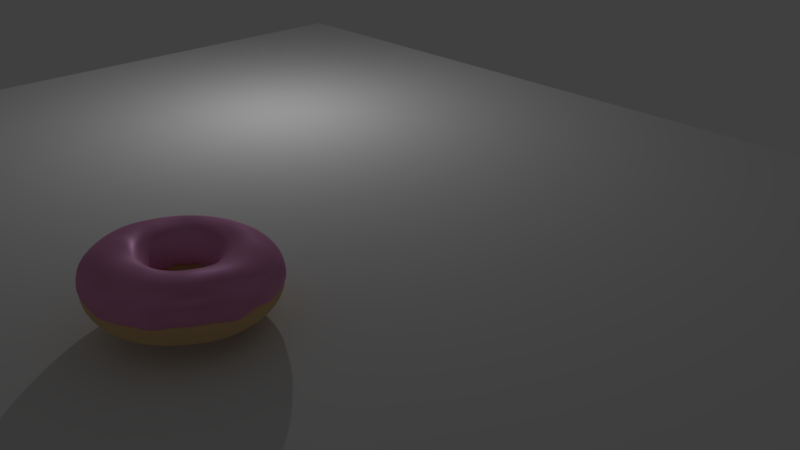 # Source: Tutorial_V2.4.blend  (saved by Blender 2.79.0; exported with 4.5.12 LTS)
import bpy
from mathutils import Matrix  # noqa: F401  (used for matrix-valued properties, if any)

bpy.ops.wm.read_factory_settings(use_empty=True)
scene = bpy.context.scene
scene.name = 'Scene'

# ---- collections
col_collection_1 = bpy.data.collections.new('Collection 1'); scene.collection.children.link(col_collection_1)
col_collection_2 = bpy.data.collections.new('Collection 2'); scene.collection.children.link(col_collection_2)
col_collection_2.hide_render = True
col_collection_2.hide_viewport = True
col_collection_3 = bpy.data.collections.new('Collection 3'); scene.collection.children.link(col_collection_3)
col_collection_3.hide_render = True
col_collection_3.hide_viewport = True

# ---- materials (node trees are filled in below, after node groups)
mat_material_002 = bpy.data.materials.new('Material.002')
mat_material_002.alpha_threshold = 0.0
mat_material_002.roughness = 0.5
mat_material_001 = bpy.data.materials.new('Material.001')
mat_material_001.alpha_threshold = 0.0
mat_material_001.roughness = 0.5
mat_material = bpy.data.materials.new('Material')
mat_material.alpha_threshold = 0.0
mat_material.roughness = 0.5
mat_material_003 = bpy.data.materials.new('Material.003')
mat_material_003.alpha_threshold = 0.0
mat_material_003.roughness = 0.5

# ---- material node trees
mat_material_002.use_nodes = True; mat_material_002.node_tree.nodes.clear()
_N = mat_material_002.node_tree.nodes; _L = mat_material_002.node_tree.links
n0 = _N.new('ShaderNodeOutputMaterial'); n0.name = 'Material Output'; n0.location = (451, 311)
n1 = _N.new('ShaderNodeBsdfDiffuse'); n1.name = 'Diffuse BSDF'; n1.location = (-23, 246)
n1.inputs[0].default_value = (0.7709, 0.2643, 0.4726, 1.0)
n1.inputs[1].default_value = 0.1583
n2 = _N.new('ShaderNodeBsdfAnisotropic'); n2.name = 'Glossy BSDF'; n2.location = (-24, 115)
n2.distribution = 'GGX'
n2.inputs[0].default_value = (0.9196, 0.5451, 0.9163, 1.0)
n3 = _N.new('ShaderNodeMixShader'); n3.name = 'Mix Shader'; n3.location = (225, 292)
n3.inputs[0].default_value = 0.2636
n4 = _N.new('ShaderNodeTexNoise'); n4.name = 'Noise Texture'; n4.location = (-272, 58)
n4.inputs[2].default_value = 1.1
n4.inputs[3].default_value = 0.0
n4.inputs[8].default_value = 3.25
n5 = _N.new('ShaderNodeMath'); n5.name = 'Math'; n5.location = (0, 0)
n5.operation = 'POWER'
_L.new(n1.outputs[0], n3.inputs[1])
_L.new(n2.outputs[0], n3.inputs[2])
_L.new(n3.outputs[0], n0.inputs[0])
_L.new(n4.outputs[0], n5.inputs[0])
_L.new(n5.outputs[0], n2.inputs[1])
n0.is_active_output = True
mat_material_001.use_nodes = True; mat_material_001.node_tree.nodes.clear()
_N = mat_material_001.node_tree.nodes; _L = mat_material_001.node_tree.links
n0 = _N.new('ShaderNodeMixShader'); n0.name = 'Mix Shader'; n0.location = (240, 282)
n0.inputs[0].default_value = 0.04136
n1 = _N.new('ShaderNodeBsdfDiffuse'); n1.name = 'Diffuse BSDF'; n1.location = (7, 233)
n1.inputs[0].default_value = (0.8, 0.5555, 0.2746, 1.0)
n1.inputs[1].default_value = 0.8083
n2 = _N.new('ShaderNodeOutputMaterial'); n2.name = 'Material Output'; n2.location = (460, 299)
n3 = _N.new('ShaderNodeBsdfAnisotropic'); n3.name = 'Glossy BSDF'; n3.location = (12, 102)
n3.distribution = 'GGX'
n3.inputs[0].default_value = (0.8, 0.6829, 0.562, 1.0)
n3.inputs[1].default_value = 0.4472
n4 = _N.new('ShaderNodeTexNoise'); n4.name = 'Noise Texture'; n4.location = (-229, 186)
_L.new(n1.outputs[0], n0.inputs[1])
_L.new(n3.outputs[0], n0.inputs[2])
_L.new(n0.outputs[0], n2.inputs[0])
n2.is_active_output = True
mat_material.use_nodes = True; mat_material.node_tree.nodes.clear()
_N = mat_material.node_tree.nodes; _L = mat_material.node_tree.links
n0 = _N.new('ShaderNodeOutputMaterial'); n0.name = 'Material Output'; n0.location = (361, 247)
n1 = _N.new('ShaderNodeMixShader'); n1.name = 'Mix Shader'; n1.location = (157, 257)
n1.inputs[0].default_value = 0.3909
n2 = _N.new('ShaderNodeBsdfDiffuse'); n2.name = 'Diffuse BSDF'; n2.location = (-68, 232)
n2.inputs[0].default_value = (0.6337, 0.009406, 0.009406, 1.0)
n3 = _N.new('ShaderNodeBsdfAnisotropic'); n3.name = 'Glossy BSDF'; n3.location = (-79, 85)
n3.distribution = 'GGX'
n3.inputs[1].default_value = 0.4472
_L.new(n2.outputs[0], n1.inputs[1])
_L.new(n3.outputs[0], n1.inputs[2])
_L.new(n1.outputs[0], n0.inputs[0])
n0.is_active_output = True
mat_material_003.use_nodes = True; mat_material_003.node_tree.nodes.clear()
_N = mat_material_003.node_tree.nodes; _L = mat_material_003.node_tree.links
n0 = _N.new('ShaderNodeOutputMaterial'); n0.name = 'Material Output.001'; n0.location = (361, 247)
n1 = _N.new('ShaderNodeBsdfDiffuse'); n1.name = 'Diffuse BSDF.001'; n1.location = (-68, 232)
n1.inputs[0].default_value = (0.6337, 0.009406, 0.009406, 1.0)
n1.inputs[1].default_value = 0.225
n2 = _N.new('ShaderNodeBsdfAnisotropic'); n2.name = 'Glossy BSDF.001'; n2.location = (-79, 85)
n2.distribution = 'GGX'
n2.inputs[1].default_value = 0.3291
n3 = _N.new('ShaderNodeMixShader'); n3.name = 'Mix Shader.001'; n3.location = (164, 241)
n3.inputs[0].default_value = 0.4636
_L.new(n1.outputs[0], n3.inputs[1])
_L.new(n2.outputs[0], n3.inputs[2])
_L.new(n3.outputs[0], n0.inputs[0])
n0.is_active_output = True

# ---- world
world_world = bpy.data.worlds.new('World'); scene.world = world_world
world_world.color = (0.05088, 0.05088, 0.05088)
world_world.use_sun_shadow = False
world_world.sun_shadow_jitter_overblur = 0.0
world_world.cycles.sampling_method = 'MANUAL'

# ---- cameras
cam_camera = bpy.data.cameras.new('Camera')
cam_camera.clip_end = 100.0
cam_camera.lens = 35.0
cam_camera.sensor_width = 32.0
cam_camera.sensor_height = 18.0
cam_camera.ortho_scale = 7.314
cam_camera.dof.focus_distance = 0.0

# ---- lights
light_lamp = bpy.data.lights.new('Lamp', 'POINT')
light_lamp.transmission_factor = 0.0
light_lamp.cutoff_distance = 30.0
light_lamp.energy = 269.3
light_lamp.shadow_buffer_clip_start = 1.001
light_lamp.shadow_soft_size = 0.069
light_lamp.shadow_maximum_resolution = 0.006
light_lamp.use_absolute_resolution = True

# ---- meshes
me_torus_001 = bpy.data.meshes.new('Torus.001')
me_torus_001.from_pydata([(1.477, 0.01237, -0.07202), (1.46, 0.01551, 0.234), (1.268, 0.01355, 0.4293), (1.005, 0.009705, 0.5088), (0.7434, 0.006995, 0.4461), (0.5509, 0.003935, 0.2635), (0.4798, 0.002054, -0.02398), (1.462, 0.2013, 0.01187), (1.445, 0.2018, 0.2418), (1.257, 0.1779, 0.4297), (0.9986, 0.1426, 0.5027), (0.7381, 0.1049, 0.4426), (0.5466, 0.07633, 0.2619), (0.4762, 0.06531, -0.02649), (1.424, 0.3882, 0.02761), (1.409, 0.3889, 0.239), (1.227, 0.3419, 0.4236), (0.9743, 0.2726, 0.4984), (0.7198, 0.2008, 0.4403), (0.5329, 0.1473, 0.2608), (0.4645, 0.1276, -0.008075), (1.362, 0.5707, -0.03629), (1.349, 0.5695, 0.2367), (1.175, 0.4989, 0.4212), (0.9327, 0.3971, 0.4968), (0.689, 0.2928, 0.4395), (0.5105, 0.2163, 0.2583), (0.4449, 0.1879, -0.0391), (1.277, 0.7423, -0.005755), (1.264, 0.7387, 0.239), (1.101, 0.6458, 0.4236), (0.8744, 0.5138, 0.4984), (0.6459, 0.3793, 0.4403), (0.4797, 0.2822, 0.2547), (0.4178, 0.2452, 0.0002915), (1.17, 0.901, -0.01), (1.157, 0.8941, 0.245), (1.008, 0.7804, 0.4297), (0.8005, 0.6209, 0.5027), (0.5917, 0.4591, 0.442), (0.4408, 0.3434, 0.2511), (0.3836, 0.2983, -0.02297), (1.046, 1.049, 0.005883), (1.032, 1.036, 0.2464), (0.8967, 0.9011, 0.4379), (0.7125, 0.7168, 0.5088), (0.5292, 0.5338, 0.4371), (0.3944, 0.3989, 0.2475), (0.3429, 0.3465, -0.0349), (0.9037, 1.179, -0.0482), (0.891, 1.164, 0.2393), (0.7728, 1.01, 0.4379), (0.6141, 0.8031, 0.5088), (0.4578, 0.5995, 0.4323), (0.3413, 0.4476, 0.244), (0.2963, 0.3887, -0.05424), (0.7449, 1.287, -0.0747), (0.734, 1.271, 0.2366), (0.638, 1.105, 0.4297), (0.5071, 0.8781, 0.5027), (0.3785, 0.6549, 0.428), (0.2824, 0.4888, 0.2411), (0.2446, 0.4244, -0.01407), (0.5717, 1.371, -0.03573), (0.5632, 1.353, 0.239), (0.492, 1.18, 0.4236), (0.391, 0.9377, 0.4984), (0.2927, 0.6991, 0.4244), (0.2186, 0.5215, 0.2387), (0.1887, 0.4527, -0.05965), (0.3876, 1.429, -0.04427), (0.3842, 1.415, 0.2367), (0.3366, 1.234, 0.4212), (0.2676, 0.9803, 0.4968), (0.2017, 0.7312, 0.422), (0.1509, 0.5452, 0.2372), (0.1296, 0.4733, -0.03086), (0.1971, 1.464, -0.0694), (0.1975, 1.451, 0.239), (0.1742, 1.265, 0.4236), (0.1393, 1.006, 0.4968), (0.1071, 0.7504, 0.4212), (0.08055, 0.5594, 0.2367), (0.06807, 0.4856, -0.03195), (0.00755, 1.479, -0.04206), (0.006464, 1.462, 0.245), (0.008042, 1.273, 0.4297), (0.008861, 1.015, 0.4965), (0.01022, 0.7564, 0.422), (0.008656, 0.5639, 0.2372), (0.005325, 0.4896, -0.01095), (-0.1818, 1.47, -0.05165), (-0.1812, 1.451, 0.2393), (-0.1561, 1.263, 0.4287), (-0.1205, 1.008, 0.4924), (-0.08705, 0.7491, 0.4244), (-0.06351, 0.5586, 0.2387), (-0.05759, 0.4852, -0.03144), (-0.3692, 1.434, -0.06431), (-0.3665, 1.415, 0.2366), (-0.3173, 1.231, 0.4271), (-0.2484, 0.9827, 0.4908), (-0.1828, 0.7292, 0.4271), (-0.1347, 0.5437, 0.2411), (-0.1196, 0.4723, -0.004056), (-0.5703, 1.432, -0.108), (-0.547, 1.353, 0.2393), (-0.4739, 1.178, 0.4287), (-0.3727, 0.94, 0.4924), (-0.2747, 0.6977, 0.4281), (-0.2036, 0.5194, 0.244), (-0.1796, 0.4514, -0.04066), (-0.7266, 1.283, -0.08161), (-0.7178, 1.268, 0.2418), (-0.6229, 1.103, 0.433), (-0.4911, 0.8805, 0.4965), (-0.3622, 0.6539, 0.4307), (-0.2691, 0.4863, 0.2475), (-0.2365, 0.4228, -0.02541), (-0.8854, 1.177, -0.06663), (-0.8733, 1.166, 0.234), (-0.7589, 1.013, 0.4293), (-0.6015, 0.8056, 0.5023), (-0.4438, 0.5985, 0.4347), (-0.3299, 0.4449, 0.2511), (-0.2894, 0.3869, 0.02389), (-1.029, 1.052, -0.08109), (-1.015, 1.042, 0.2308), (-0.8822, 0.9054, 0.427), (-0.7018, 0.7167, 0.509), (-0.518, 0.5328, 0.4395), (-0.385, 0.396, 0.2547), (-0.3373, 0.3446, -0.06773), (-1.156, 0.9062, -0.0146), (-1.141, 0.8984, 0.234), (-0.9915, 0.7806, 0.4293), (-0.7861, 0.621, 0.5023), (-0.5804, 0.4619, 0.4347), (-0.4319, 0.3426, 0.2531), (-0.3793, 0.2966, -0.05127), (-1.265, 0.7438, -0.02631), (-1.249, 0.7376, 0.2418), (-1.084, 0.6421, 0.433), (-0.8572, 0.5145, 0.4965), (-0.6331, 0.383, 0.4307), (-0.4712, 0.2837, 0.2509), (-0.4136, 0.2452, -0.01457), (-1.352, 0.5682, -0.03354), (-1.335, 0.5642, 0.2503), (-1.156, 0.496, 0.4287), (-0.9139, 0.3988, 0.4924), (-0.6752, 0.2972, 0.4281), (-0.5026, 0.2198, 0.2495), (-0.4407, 0.1898, -0.03756), (-1.415, 0.3845, -0.03041), (-1.396, 0.385, 0.249), (-1.208, 0.3405, 0.4271), (-0.9555, 0.2756, 0.4908), (-0.706, 0.2059, 0.4271), (-0.5252, 0.1525, 0.2475), (-0.4602, 0.1313, -0.01262), (-1.451, 0.1988, -0.01904), (-1.433, 0.1984, 0.2503), (-1.241, 0.1782, 0.4287), (-0.9814, 0.1467, 0.4924), (-0.7252, 0.1106, 0.4281), (-0.5382, 0.08332, 0.244), (-0.4718, 0.07058, -0.04071), (-1.461, 0.01111, -0.06096), (-1.444, 0.01065, 0.2464), (-1.253, 0.0121, 0.433), (-0.9911, 0.01452, 0.4965), (-0.7315, 0.01408, 0.428), (-0.5421, 0.01274, 0.2411), (-0.4754, 0.008684, -0.07529), (-1.446, -0.1774, -0.08191), (-1.43, -0.1759, 0.2393), (-1.244, -0.1548, 0.4391), (-0.9837, -0.1175, 0.5004), (-0.7241, -0.08112, 0.4244), (-0.5367, -0.0581, 0.2387), (-0.4708, -0.05339, -0.05463), (-1.407, -0.3644, -0.06106), (-1.392, -0.3609, 0.2366), (-1.212, -0.3164, 0.439), (-0.9574, -0.2448, 0.4977), (-0.7046, -0.1751, 0.422), (-0.5223, -0.128, 0.2372), (-0.4583, -0.1146, -0.01105), (-1.347, -0.5476, -0.06421), (-1.332, -0.5416, 0.2393), (-1.158, -0.471, 0.4353), (-0.9151, -0.3683, 0.4968), (-0.6732, -0.2664, 0.4212), (-0.499, -0.1959, 0.2367), (-0.438, -0.1739, -0.04961), (-1.263, -0.7218, -0.04413), (-1.246, -0.7097, 0.234), (-1.083, -0.6164, 0.4293), (-0.8575, -0.486, 0.4977), (-0.6306, -0.3536, 0.422), (-0.4674, -0.2606, 0.2372), (-0.4104, -0.2304, -0.02841), (-1.156, -0.8804, -0.0359), (-1.14, -0.8662, 0.2308), (-0.9908, -0.7526, 0.427), (-0.7856, -0.5958, 0.5004), (-0.5775, -0.435, 0.4244), (-0.4278, -0.321, 0.2387), (-0.3758, -0.2829, -0.09568), (-1.03, -1.026, -0.07201), (-1.016, -1.01, 0.234), (-0.8828, -0.8774, 0.4293), (-0.7005, -0.6957, 0.5043), (-0.5147, -0.5092, 0.428), (-0.3811, -0.3759, 0.2411), (-0.3348, -0.3307, -0.05302), (-0.8873, -1.155, -0.03173), (-0.8755, -1.138, 0.2418), (-0.7606, -0.9884, 0.4353), (-0.6035, -0.7838, 0.5091), (-0.4432, -0.5747, 0.4323), (-0.3279, -0.4245, 0.244), (-0.2881, -0.3729, -0.004473), (-0.7295, -1.264, -0.03802), (-0.7206, -1.247, 0.2516), (-0.6243, -1.081, 0.4379), (-0.4946, -0.8563, 0.5088), (-0.364, -0.6304, 0.4371), (-0.2691, -0.4658, 0.2475), (-0.2365, -0.4086, -0.07547), (-0.5543, -1.345, -0.07983), (-0.5486, -1.329, 0.245), (-0.4741, -1.151, 0.4297), (-0.3756, -0.9118, 0.5027), (-0.2786, -0.6751, 0.442), (-0.2056, -0.499, 0.2511), (-0.1809, -0.4373, -0.01821), (-0.3702, -1.404, -0.01934), (-0.3672, -1.387, 0.239), (-0.3163, -1.201, 0.4236), (-0.2505, -0.9521, 0.4984), (-0.1865, -0.7055, 0.4403), (-0.1386, -0.5236, 0.2547), (-0.1221, -0.4585, -0.0444), (-0.1809, -1.44, -0.03671), (-0.1805, -1.423, 0.2366), (-0.154, -1.232, 0.4212), (-0.1218, -0.977, 0.4968), (-0.0913, -0.7241, 0.4395), (-0.06904, -0.539, 0.2583), (-0.06123, -0.4717, -0.02572), (0.009842, -1.454, -0.0321), (0.008161, -1.437, 0.239), (0.009781, -1.244, 0.4236), (0.008329, -0.9862, 0.4984), (0.005054, -0.7307, 0.4403), (0.001986, -0.5447, 0.2608), (0.0008127, -0.4766, 0.0001582), (0.1992, -1.445, -0.1009), (0.1958, -1.427, 0.245), (0.1725, -1.236, 0.4297), (0.1376, -0.9793, 0.5027), (0.101, -0.7253, 0.4426), (0.07342, -0.5404, 0.2619), (0.06293, -0.4732, -0.05547), (0.3876, -1.407, -0.07004), (0.3814, -1.39, 0.2464), (0.3318, -1.207, 0.4379), (0.2642, -0.9562, 0.5088), (0.1949, -0.7078, 0.4461), (0.1435, -0.527, 0.2635), (0.1241, -0.4616, 0.02453), (0.5717, -1.342, -0.06962), (0.5631, -1.327, 0.2393), (0.4902, -1.151, 0.4297), (0.3898, -0.9118, 0.5027), (0.2876, -0.6753, 0.4426), (0.212, -0.5032, 0.2619), (0.1837, -0.4412, -0.0004467), (0.7449, -1.256, -0.04931), (0.734, -1.242, 0.2366), (0.6398, -1.075, 0.4236), (0.5083, -0.8522, 0.4984), (0.3751, -0.6316, 0.4403), (0.2768, -0.471, 0.2608), (0.2402, -0.4132, 0.01942), (0.9037, -1.151, -0.05991), (0.8917, -1.136, 0.2367), (0.7775, -0.9829, 0.4212), (0.6175, -0.779, 0.4968), (0.4558, -0.5775, 0.4395), (0.3367, -0.4309, 0.2604), (0.2924, -0.3783, -0.06623), (1.046, -1.027, -0.08009), (1.034, -1.012, 0.239), (0.9007, -0.8752, 0.4236), (0.7154, -0.6933, 0.4984), (0.5283, -0.514, 0.4403), (0.3907, -0.3837, 0.2608), (0.3396, -0.3369, -0.03608), (1.17, -0.8867, 0.001519), (1.157, -0.8717, 0.245), (1.008, -0.7537, 0.4297), (0.8005, -0.5967, 0.5027), (0.5915, -0.4421, 0.4426), (0.4378, -0.33, 0.2619), (0.3808, -0.2899, -0.02876), (1.276, -0.7279, -0.01865), (1.261, -0.7166, 0.2516), (1.097, -0.6198, 0.4379), (0.8714, -0.4903, 0.5088), (0.6443, -0.363, 0.4461), (0.4772, -0.2709, 0.2635), (0.4155, -0.238, -0.024), (1.363, -0.5522, -0.003071), (1.347, -0.5426, 0.2418), (1.171, -0.471, 0.4353), (0.9279, -0.3749, 0.5138), (0.6859, -0.2778, 0.4501), (0.5085, -0.2072, 0.2655), (0.443, -0.1821, 0.003325), (1.427, -0.3677, 0.003921), (1.41, -0.3599, 0.234), (1.225, -0.3126, 0.4293), (0.9709, -0.2497, 0.5103), (0.7167, -0.1866, 0.4513), (0.531, -0.1399, 0.2675), (0.463, -0.1228, -0.00695), (1.465, -0.1783, -0.04755), (1.448, -0.1726, 0.2308), (1.258, -0.15, 0.427), (0.9968, -0.1209, 0.509), (0.7359, -0.09118, 0.4501), (0.5456, -0.06858, 0.2655), (0.4754, -0.06102, -0.07485)], [], [(0, 7, 8, 1), (1, 8, 9, 2), (2, 9, 10, 3), (3, 10, 11, 4), (4, 11, 12, 5), (5, 12, 13, 6), (7, 14, 15, 8), (8, 15, 16, 9), (9, 16, 17, 10), (10, 17, 18, 11), (11, 18, 19, 12), (12, 19, 20, 13), (14, 21, 22, 15), (15, 22, 23, 16), (16, 23, 24, 17), (17, 24, 25, 18), (18, 25, 26, 19), (19, 26, 27, 20), (21, 28, 29, 22), (22, 29, 30, 23), (23, 30, 31, 24), (24, 31, 32, 25), (25, 32, 33, 26), (26, 33, 34, 27), (28, 35, 36, 29), (29, 36, 37, 30), (30, 37, 38, 31), (31, 38, 39, 32), (32, 39, 40, 33), (33, 40, 41, 34), (35, 42, 43, 36), (36, 43, 44, 37), (37, 44, 45, 38), (38, 45, 46, 39), (39, 46, 47, 40), (40, 47, 48, 41), (42, 49, 50, 43), (43, 50, 51, 44), (44, 51, 52, 45), (45, 52, 53, 46), (46, 53, 54, 47), (47, 54, 55, 48), (49, 56, 57, 50), (50, 57, 58, 51), (51, 58, 59, 52), (52, 59, 60, 53), (53, 60, 61, 54), (54, 61, 62, 55), (56, 63, 64, 57), (57, 64, 65, 58), (58, 65, 66, 59), (59, 66, 67, 60), (60, 67, 68, 61), (61, 68, 69, 62), (63, 70, 71, 64), (64, 71, 72, 65), (65, 72, 73, 66), (66, 73, 74, 67), (67, 74, 75, 68), (68, 75, 76, 69), (70, 77, 78, 71), (71, 78, 79, 72), (72, 79, 80, 73), (73, 80, 81, 74), (74, 81, 82, 75), (75, 82, 83, 76), (77, 84, 85, 78), (78, 85, 86, 79), (79, 86, 87, 80), (80, 87, 88, 81), (81, 88, 89, 82), (82, 89, 90, 83), (84, 91, 92, 85), (85, 92, 93, 86), (86, 93, 94, 87), (87, 94, 95, 88), (88, 95, 96, 89), (89, 96, 97, 90), (91, 98, 99, 92), (92, 99, 100, 93), (93, 100, 101, 94), (94, 101, 102, 95), (95, 102, 103, 96), (96, 103, 104, 97), (98, 105, 106, 99), (99, 106, 107, 100), (100, 107, 108, 101), (101, 108, 109, 102), (102, 109, 110, 103), (103, 110, 111, 104), (105, 112, 113, 106), (106, 113, 114, 107), (107, 114, 115, 108), (108, 115, 116, 109), (109, 116, 117, 110), (110, 117, 118, 111), (112, 119, 120, 113), (113, 120, 121, 114), (114, 121, 122, 115), (115, 122, 123, 116), (116, 123, 124, 117), (117, 124, 125, 118), (119, 126, 127, 120), (120, 127, 128, 121), (121, 128, 129, 122), (122, 129, 130, 123), (123, 130, 131, 124), (124, 131, 132, 125), (126, 133, 134, 127), (127, 134, 135, 128), (128, 135, 136, 129), (129, 136, 137, 130), (130, 137, 138, 131), (131, 138, 139, 132), (133, 140, 141, 134), (134, 141, 142, 135), (135, 142, 143, 136), (136, 143, 144, 137), (137, 144, 145, 138), (138, 145, 146, 139), (140, 147, 148, 141), (141, 148, 149, 142), (142, 149, 150, 143), (143, 150, 151, 144), (144, 151, 152, 145), (145, 152, 153, 146), (147, 154, 155, 148), (148, 155, 156, 149), (149, 156, 157, 150), (150, 157, 158, 151), (151, 158, 159, 152), (152, 159, 160, 153), (154, 161, 162, 155), (155, 162, 163, 156), (156, 163, 164, 157), (157, 164, 165, 158), (158, 165, 166, 159), (159, 166, 167, 160), (161, 168, 169, 162), (162, 169, 170, 163), (163, 170, 171, 164), (164, 171, 172, 165), (165, 172, 173, 166), (166, 173, 174, 167), (168, 175, 176, 169), (169, 176, 177, 170), (170, 177, 178, 171), (171, 178, 179, 172), (172, 179, 180, 173), (173, 180, 181, 174), (175, 182, 183, 176), (176, 183, 184, 177), (177, 184, 185, 178), (178, 185, 186, 179), (179, 186, 187, 180), (180, 187, 188, 181), (182, 189, 190, 183), (183, 190, 191, 184), (184, 191, 192, 185), (185, 192, 193, 186), (186, 193, 194, 187), (187, 194, 195, 188), (189, 196, 197, 190), (190, 197, 198, 191), (191, 198, 199, 192), (192, 199, 200, 193), (193, 200, 201, 194), (194, 201, 202, 195), (196, 203, 204, 197), (197, 204, 205, 198), (198, 205, 206, 199), (199, 206, 207, 200), (200, 207, 208, 201), (201, 208, 209, 202), (203, 210, 211, 204), (204, 211, 212, 205), (205, 212, 213, 206), (206, 213, 214, 207), (207, 214, 215, 208), (208, 215, 216, 209), (210, 217, 218, 211), (211, 218, 219, 212), (212, 219, 220, 213), (213, 220, 221, 214), (214, 221, 222, 215), (215, 222, 223, 216), (217, 224, 225, 218), (218, 225, 226, 219), (219, 226, 227, 220), (220, 227, 228, 221), (221, 228, 229, 222), (222, 229, 230, 223), (224, 231, 232, 225), (225, 232, 233, 226), (226, 233, 234, 227), (227, 234, 235, 228), (228, 235, 236, 229), (229, 236, 237, 230), (231, 238, 239, 232), (232, 239, 240, 233), (233, 240, 241, 234), (234, 241, 242, 235), (235, 242, 243, 236), (236, 243, 244, 237), (238, 245, 246, 239), (239, 246, 247, 240), (240, 247, 248, 241), (241, 248, 249, 242), (242, 249, 250, 243), (243, 250, 251, 244), (245, 252, 253, 246), (246, 253, 254, 247), (247, 254, 255, 248), (248, 255, 256, 249), (249, 256, 257, 250), (250, 257, 258, 251), (252, 259, 260, 253), (253, 260, 261, 254), (254, 261, 262, 255), (255, 262, 263, 256), (256, 263, 264, 257), (257, 264, 265, 258), (259, 266, 267, 260), (260, 267, 268, 261), (261, 268, 269, 262), (262, 269, 270, 263), (263, 270, 271, 264), (264, 271, 272, 265), (266, 273, 274, 267), (267, 274, 275, 268), (268, 275, 276, 269), (269, 276, 277, 270), (270, 277, 278, 271), (271, 278, 279, 272), (273, 280, 281, 274), (274, 281, 282, 275), (275, 282, 283, 276), (276, 283, 284, 277), (277, 284, 285, 278), (278, 285, 286, 279), (280, 287, 288, 281), (281, 288, 289, 282), (282, 289, 290, 283), (283, 290, 291, 284), (284, 291, 292, 285), (285, 292, 293, 286), (287, 294, 295, 288), (288, 295, 296, 289), (289, 296, 297, 290), (290, 297, 298, 291), (291, 298, 299, 292), (292, 299, 300, 293), (294, 301, 302, 295), (295, 302, 303, 296), (296, 303, 304, 297), (297, 304, 305, 298), (298, 305, 306, 299), (299, 306, 307, 300), (301, 308, 309, 302), (302, 309, 310, 303), (303, 310, 311, 304), (304, 311, 312, 305), (305, 312, 313, 306), (306, 313, 314, 307), (308, 315, 316, 309), (309, 316, 317, 310), (310, 317, 318, 311), (311, 318, 319, 312), (312, 319, 320, 313), (313, 320, 321, 314), (315, 322, 323, 316), (316, 323, 324, 317), (317, 324, 325, 318), (318, 325, 326, 319), (319, 326, 327, 320), (320, 327, 328, 321), (322, 329, 330, 323), (323, 330, 331, 324), (324, 331, 332, 325), (325, 332, 333, 326), (326, 333, 334, 327), (327, 334, 335, 328), (329, 0, 1, 330), (330, 1, 2, 331), (331, 2, 3, 332), (332, 3, 4, 333), (333, 4, 5, 334), (334, 5, 6, 335)])
me_torus_001.polygons.foreach_set('use_smooth', [True] * 288)
me_torus_001.materials.append(mat_material_002)
me_torus_001.use_remesh_preserve_volume = False
me_torus_001.use_remesh_preserve_attributes = False
me_torus_001.use_mirror_vertex_groups = False
me_torus_001.update()
me_torus = bpy.data.meshes.new('Torus')
me_torus.from_pydata([(1.529, 0.01228, -0.03135), (1.461, 0.01437, 0.2233), (1.269, 0.01242, 0.4186), (1.006, 0.00857, 0.4981), (0.7442, 0.00586, 0.4354), (0.5517, 0.0028, 0.2529), (0.4807, 0.0009183, -0.002345), (0.5498, 0.00013, -0.2603), (0.7402, 0.0003431, -0.4512), (1.001, 0.001361, -0.5235), (1.263, 0.003884, -0.4603), (1.456, 0.007952, -0.2803), (1.514, 0.2079, -0.0243), (1.446, 0.2006, 0.2311), (1.258, 0.1767, 0.4191), (0.9994, 0.1415, 0.492), (0.7389, 0.1038, 0.4319), (0.5475, 0.07519, 0.2512), (0.477, 0.06417, -0.003875), (0.5451, 0.072, -0.2606), (0.7338, 0.09677, -0.4508), (0.9921, 0.1314, -0.5223), (1.251, 0.1673, -0.4575), (1.442, 0.1953, -0.2754), (1.474, 0.4014, -0.02032), (1.41, 0.3878, 0.2283), (1.228, 0.3408, 0.4129), (0.9751, 0.2715, 0.4877), (0.7207, 0.1996, 0.4296), (0.5337, 0.1461, 0.2501), (0.4653, 0.1265, -0.005751), (0.5312, 0.1426, -0.2609), (0.7149, 0.1917, -0.4508), (0.9662, 0.2592, -0.521), (1.218, 0.3276, -0.454), (1.404, 0.3793, -0.2699), (1.411, 0.5903, -0.022), (1.35, 0.5683, 0.226), (1.175, 0.4978, 0.4105), (0.9335, 0.3959, 0.4861), (0.6898, 0.2916, 0.4288), (0.5113, 0.2152, 0.2476), (0.4457, 0.1868, -0.007911), (0.5083, 0.211, -0.2617), (0.6838, 0.2834, -0.4509), (0.9242, 0.3832, -0.5212), (1.165, 0.4838, -0.4544), (1.343, 0.5593, -0.271), (1.322, 0.768, -0.02032), (1.265, 0.7376, 0.2283), (1.102, 0.6447, 0.4129), (0.8752, 0.5126, 0.4877), (0.6467, 0.3781, 0.4296), (0.4805, 0.2811, 0.2441), (0.4186, 0.244, -0.01027), (0.4769, 0.276, -0.263), (0.641, 0.3702, -0.4508), (0.8665, 0.5006, -0.5216), (1.092, 0.6316, -0.4545), (1.259, 0.7291, -0.2699), (1.211, 0.9322, -0.01758), (1.158, 0.893, 0.2343), (1.008, 0.7793, 0.4191), (0.8013, 0.6197, 0.492), (0.5925, 0.4579, 0.4313), (0.4416, 0.3423, 0.2404), (0.3844, 0.2972, -0.01271), (0.4374, 0.3364, -0.2645), (0.5874, 0.4509, -0.4515), (0.7946, 0.6105, -0.5244), (1.002, 0.7709, -0.4602), (1.155, 0.8889, -0.2753), (1.083, 1.086, -0.02803), (1.032, 1.035, 0.2357), (0.8975, 0.9, 0.4273), (0.7133, 0.7157, 0.4981), (0.53, 0.5326, 0.4264), (0.3953, 0.3978, 0.2368), (0.3437, 0.3453, -0.01512), (0.3904, 0.391, -0.2661), (0.5239, 0.5242, -0.4527), (0.7092, 0.71, -0.5275), (0.8954, 0.8971, -0.4661), (1.032, 1.035, -0.2843), (0.9356, 1.22, -0.0364), (0.8918, 1.163, 0.2287), (0.7736, 1.009, 0.4273), (0.615, 0.8019, 0.4981), (0.4586, 0.5983, 0.4216), (0.3422, 0.4465, 0.2334), (0.2971, 0.3876, -0.01735), (0.3368, 0.4391, -0.2676), (0.4514, 0.5884, -0.4536), (0.6115, 0.7972, -0.5298), (0.7728, 1.008, -0.4707), (0.8918, 1.163, -0.2913), (0.7713, 1.332, -0.03984), (0.7348, 1.269, 0.2259), (0.6389, 1.103, 0.4191), (0.5079, 0.877, 0.492), (0.3794, 0.6538, 0.4173), (0.2832, 0.4876, 0.2304), (0.2455, 0.4232, -0.01927), (0.2774, 0.4795, -0.269), (0.371, 0.6423, -0.4539), (0.503, 0.8702, -0.5306), (0.6362, 1.1, -0.4723), (0.7348, 1.269, -0.2941), (0.592, 1.419, -0.0364), (0.564, 1.352, 0.2283), (0.4928, 1.179, 0.4129), (0.3918, 0.9365, 0.4877), (0.2935, 0.698, 0.4137), (0.2194, 0.5203, 0.228), (0.1896, 0.4516, -0.02075), (0.2132, 0.5118, -0.27), (0.2842, 0.685, -0.4537), (0.3854, 0.9277, -0.5298), (0.4879, 1.172, -0.4707), (0.5639, 1.352, -0.2913), (0.4013, 1.479, -0.02803), (0.385, 1.414, 0.226), (0.3374, 1.233, 0.4105), (0.2684, 0.9792, 0.4861), (0.2026, 0.73, 0.4114), (0.1517, 0.544, 0.2266), (0.1304, 0.4721, -0.02168), (0.1453, 0.5351, -0.2707), (0.1926, 0.7163, -0.4543), (0.2609, 0.9689, -0.5275), (0.3306, 1.223, -0.4661), (0.3823, 1.41, -0.2843), (0.2042, 1.515, -0.02032), (0.1983, 1.45, 0.2283), (0.1751, 1.264, 0.4129), (0.1401, 1.005, 0.4861), (0.1079, 0.7493, 0.4105), (0.08136, 0.5583, 0.226), (0.06888, 0.4845, -0.022), (0.07485, 0.5493, -0.271), (0.09775, 0.7353, -0.4544), (0.1318, 0.9932, -0.5244), (0.1672, 1.253, -0.4602), (0.1936, 1.444, -0.2753), (0.007936, 1.531, -0.02803), (0.007279, 1.46, 0.2343), (0.008858, 1.272, 0.4191), (0.009676, 1.013, 0.4858), (0.01103, 0.7553, 0.4114), (0.009471, 0.5628, 0.2266), (0.00614, 0.4885, -0.02168), (0.003035, 0.5539, -0.2707), (0.001111, 0.7415, -0.4543), (0.002115, 1.003, -0.5275), (0.004475, 1.266, -0.4661), (0.00688, 1.46, -0.2843), (-0.1881, 1.521, -0.0364), (-0.1804, 1.45, 0.2287), (-0.1553, 1.262, 0.418), (-0.1197, 1.006, 0.4817), (-0.08623, 0.748, 0.4137), (-0.0627, 0.5575, 0.228), (-0.05678, 0.484, -0.02075), (-0.06891, 0.5489, -0.27), (-0.09563, 0.735, -0.4537), (-0.1278, 0.9953, -0.5298), (-0.1587, 1.257, -0.4707), (-0.1804, 1.45, -0.2913), (-0.3821, 1.484, -0.03984), (-0.3657, 1.414, 0.2259), (-0.3165, 1.23, 0.4165), (-0.2475, 0.9815, 0.4802), (-0.1819, 0.728, 0.4165), (-0.1339, 0.5425, 0.2304), (-0.1188, 0.4712, -0.01927), (-0.1397, 0.5344, -0.269), (-0.1905, 0.7162, -0.4539), (-0.2558, 0.9701, -0.5306), (-0.3199, 1.226, -0.4723), (-0.3657, 1.414, -0.2941), (-0.5714, 1.419, -0.0364), (-0.5461, 1.352, 0.2287), (-0.473, 1.177, 0.418), (-0.3718, 0.9389, 0.4817), (-0.2739, 0.6966, 0.4174), (-0.2028, 0.5183, 0.2334), (-0.1788, 0.4503, -0.01735), (-0.2082, 0.5108, -0.2676), (-0.2823, 0.6849, -0.4536), (-0.3799, 0.9277, -0.5298), (-0.4764, 1.172, -0.4707), (-0.5461, 1.352, -0.2913), (-0.7521, 1.327, -0.02803), (-0.717, 1.267, 0.2311), (-0.6221, 1.102, 0.4223), (-0.4903, 0.8794, 0.4858), (-0.3614, 0.6527, 0.42), (-0.2683, 0.4851, 0.2368), (-0.2357, 0.4216, -0.01512), (-0.2731, 0.4784, -0.2661), (-0.3693, 0.6418, -0.4527), (-0.4979, 0.869, -0.5275), (-0.6255, 1.097, -0.4661), (-0.7183, 1.266, -0.2843), (-0.9164, 1.218, -0.03135), (-0.8725, 1.165, 0.2233), (-0.7581, 1.012, 0.4186), (-0.6007, 0.8045, 0.4916), (-0.443, 0.5974, 0.424), (-0.3291, 0.4438, 0.2404), (-0.2886, 0.3858, -0.01271), (-0.3333, 0.4378, -0.2645), (-0.4501, 0.5875, -0.4515), (-0.6075, 0.7951, -0.5244), (-0.7642, 1.004, -0.4603), (-0.8772, 1.159, -0.2803), (-1.065, 1.088, -0.03407), (-1.014, 1.041, 0.2202), (-0.8813, 0.9043, 0.4164), (-0.701, 0.7156, 0.4983), (-0.5172, 0.5317, 0.4288), (-0.3842, 0.3949, 0.2441), (-0.3365, 0.3434, -0.01027), (-0.3878, 0.3898, -0.263), (-0.523, 0.5237, -0.4514), (-0.706, 0.7086, -0.5239), (-0.8879, 0.8952, -0.4613), (-1.019, 1.034, -0.2822), (-1.197, 0.9376, -0.03135), (-1.14, 0.8973, 0.2233), (-0.9906, 0.7795, 0.4186), (-0.7853, 0.6199, 0.4916), (-0.5796, 0.4608, 0.424), (-0.4311, 0.3415, 0.2424), (-0.3785, 0.2955, -0.00833), (-0.4354, 0.3356, -0.2625), (-0.5868, 0.4508, -0.4512), (-0.7924, 0.6101, -0.5235), (-0.9968, 0.7709, -0.4603), (-1.145, 0.8909, -0.2803), (-1.309, 0.7695, -0.0243), (-1.248, 0.7365, 0.2311), (-1.083, 0.641, 0.4223), (-0.8563, 0.5134, 0.4858), (-0.6323, 0.3819, 0.42), (-0.4704, 0.2826, 0.2402), (-0.4128, 0.244, -0.01027), (-0.4751, 0.2761, -0.2633), (-0.6406, 0.3703, -0.4511), (-0.8654, 0.5009, -0.5223), (-1.089, 0.6328, -0.4575), (-1.252, 0.7312, -0.2754), (-1.4, 0.5877, -0.01526), (-1.334, 0.563, 0.2396), (-1.155, 0.4948, 0.418), (-0.913, 0.3977, 0.4817), (-0.6743, 0.2961, 0.4174), (-0.5018, 0.2187, 0.2388), (-0.4399, 0.1887, -0.01271), (-0.5066, 0.2121, -0.2645), (-0.6834, 0.2836, -0.4514), (-0.9236, 0.383, -0.5209), (-1.163, 0.4836, -0.454), (-1.337, 0.5586, -0.269), (-1.465, 0.3976, -0.01061), (-1.395, 0.3839, 0.2383), (-1.207, 0.3394, 0.4165), (-0.9546, 0.2744, 0.4802), (-0.7052, 0.2048, 0.4165), (-0.5244, 0.1514, 0.2368), (-0.4594, 0.1302, -0.01512), (-0.5292, 0.1446, -0.2661), (-0.7144, 0.192, -0.4516), (-0.9655, 0.2594, -0.5216), (-1.216, 0.3277, -0.4545), (-1.399, 0.378, -0.2667), (-1.502, 0.2053, -0.01758), (-1.432, 0.1973, 0.2396), (-1.24, 0.1771, 0.418), (-0.9806, 0.1455, 0.4817), (-0.7243, 0.1095, 0.4174), (-0.5374, 0.08218, 0.2334), (-0.471, 0.06945, -0.01735), (-0.5428, 0.07472, -0.2676), (-0.7332, 0.09728, -0.4521), (-0.9902, 0.1323, -0.5244), (-1.246, 0.1683, -0.4602), (-1.434, 0.1953, -0.2753), (-1.512, 0.01098, -0.02803), (-1.443, 0.009517, 0.2357), (-1.252, 0.01096, 0.4223), (-0.9903, 0.01338, 0.4858), (-0.7306, 0.01294, 0.4173), (-0.5413, 0.0116, 0.2304), (-0.4745, 0.007548, -0.01927), (-0.5471, 0.003509, -0.269), (-0.7393, 0.001034, -0.453), (-0.9979, 0.002926, -0.5275), (-1.256, 0.00619, -0.4661), (-1.443, 0.009517, -0.2843), (-1.497, -0.1841, -0.0364), (-1.429, -0.177, 0.2287), (-1.243, -0.1559, 0.4285), (-0.9829, -0.1187, 0.4897), (-0.7233, -0.08226, 0.4137), (-0.5359, -0.05923, 0.228), (-0.47, -0.05453, -0.02075), (-0.5421, -0.06782, -0.27), (-0.7327, -0.09526, -0.4537), (-0.9887, -0.1267, -0.5298), (-1.243, -0.1565, -0.4707), (-1.429, -0.177, -0.2913), (-1.457, -0.3778, -0.03984), (-1.391, -0.362, 0.2259), (-1.211, -0.3175, 0.4283), (-0.9566, -0.2459, 0.4871), (-0.7038, -0.1763, 0.4114), (-0.5215, -0.1292, 0.2266), (-0.4575, -0.1157, -0.02168), (-0.5279, -0.1381, -0.2707), (-0.7137, -0.19, -0.4543), (-0.9629, -0.2547, -0.5306), (-1.211, -0.3175, -0.4723), (-1.391, -0.362, -0.2941), (-1.394, -0.5674, -0.0364), (-1.331, -0.5427, 0.2287), (-1.157, -0.4721, 0.4246), (-0.9143, -0.3694, 0.4861), (-0.6724, -0.2676, 0.4105), (-0.4982, -0.197, 0.226), (-0.4372, -0.1751, -0.022), (-0.5047, -0.2061, -0.271), (-0.6825, -0.2816, -0.4544), (-0.9211, -0.3789, -0.5298), (-1.158, -0.4742, -0.4707), (-1.331, -0.5427, -0.2913), (-1.307, -0.7477, -0.03135), (-1.246, -0.7108, 0.2233), (-1.082, -0.6176, 0.4186), (-0.8567, -0.4871, 0.4871), (-0.6298, -0.3547, 0.4114), (-0.4666, -0.2617, 0.2266), (-0.4096, -0.2315, -0.02168), (-0.473, -0.2706, -0.2707), (-0.6397, -0.3685, -0.4543), (-0.8639, -0.4971, -0.5275), (-1.087, -0.6238, -0.4661), (-1.249, -0.7156, -0.2843), (-1.196, -0.912, -0.03407), (-1.139, -0.8673, 0.2202), (-0.99, -0.7537, 0.4164), (-0.7848, -0.5969, 0.4897), (-0.5767, -0.4362, 0.4137), (-0.427, -0.3221, 0.228), (-0.3749, -0.2841, -0.02075), (-0.4332, -0.3307, -0.27), (-0.5861, -0.4491, -0.4537), (-0.7921, -0.607, -0.5244), (-0.9965, -0.7627, -0.4613), (-1.144, -0.8742, -0.2822), (-1.066, -1.063, -0.03135), (-1.015, -1.011, 0.2233), (-0.882, -0.8785, 0.4186), (-0.6996, -0.6968, 0.4937), (-0.5139, -0.5103, 0.4173), (-0.3803, -0.3771, 0.2304), (-0.334, -0.3319, -0.01927), (-0.3861, -0.3852, -0.269), (-0.5225, -0.5222, -0.453), (-0.7061, -0.7057, -0.5235), (-0.8881, -0.8871, -0.4603), (-1.02, -1.018, -0.2803), (-0.9184, -1.196, -0.0243), (-0.8747, -1.139, 0.2311), (-0.7598, -0.9896, 0.4246), (-0.6027, -0.7849, 0.4985), (-0.4424, -0.5758, 0.4216), (-0.3271, -0.4256, 0.2334), (-0.2873, -0.374, -0.01735), (-0.3325, -0.4331, -0.2676), (-0.45, -0.5864, -0.4521), (-0.6081, -0.7925, -0.5223), (-0.765, -0.9968, -0.4575), (-0.8786, -1.145, -0.2754), (-0.755, -1.309, -0.01758), (-0.7198, -1.249, 0.2409), (-0.6235, -1.082, 0.4273), (-0.4938, -0.8575, 0.4981), (-0.3632, -0.6315, 0.4264), (-0.2683, -0.4669, 0.2368), (-0.2357, -0.4098, -0.01512), (-0.2731, -0.4737, -0.2661), (-0.3697, -0.6404, -0.4515), (-0.4987, -0.8643, -0.5244), (-0.6272, -1.087, -0.4602), (-0.7208, -1.25, -0.2753), (-0.5737, -1.393, -0.02803), (-0.5477, -1.33, 0.2343), (-0.4733, -1.152, 0.4191), (-0.3748, -0.9129, 0.492), (-0.2778, -0.6762, 0.4313), (-0.2048, -0.5002, 0.2404), (-0.1801, -0.4385, -0.01271), (-0.2091, -0.5061, -0.2645), (-0.2825, -0.6828, -0.4527), (-0.3806, -0.921, -0.5275), (-0.4777, -1.158, -0.4661), (-0.5481, -1.33, -0.2843), (-0.3831, -1.454, -0.0364), (-0.3664, -1.388, 0.2283), (-0.3155, -1.202, 0.4129), (-0.2497, -0.9533, 0.4877), (-0.1857, -0.7067, 0.4296), (-0.1378, -0.5247, 0.2441), (-0.1213, -0.4596, -0.01027), (-0.1414, -0.5298, -0.263), (-0.1906, -0.7135, -0.4536), (-0.2561, -0.9621, -0.5298), (-0.3204, -1.209, -0.4707), (-0.3665, -1.389, -0.2913), (-0.1871, -1.491, -0.03984), (-0.1797, -1.425, 0.2259), (-0.1532, -1.234, 0.4105), (-0.1209, -0.9782, 0.4861), (-0.09049, -0.7252, 0.4288), (-0.06823, -0.5401, 0.2476), (-0.06041, -0.4728, -0.007911), (-0.07126, -0.5443, -0.2617), (-0.09557, -0.7323, -0.4539), (-0.1275, -0.9873, -0.5306), (-0.1582, -1.241, -0.4723), (-0.1797, -1.425, -0.2941), (0.01031, -1.506, -0.0364), (0.008977, -1.438, 0.2283), (0.0106, -1.245, 0.4129), (0.009144, -0.9874, 0.4877), (0.005869, -0.7319, 0.4296), (0.002802, -0.5458, 0.2501), (0.001628, -0.4777, -0.005751), (0.0002645, -0.5493, -0.2609), (0.0009245, -0.7387, -0.4536), (0.002765, -0.9962, -0.5298), (0.005754, -1.252, -0.4707), (0.008876, -1.438, -0.2913), (0.2063, -1.496, -0.02803), (0.1966, -1.428, 0.2343), (0.1733, -1.237, 0.4191), (0.1385, -0.9805, 0.492), (0.1018, -0.7265, 0.4319), (0.07424, -0.5415, 0.2512), (0.06375, -0.4744, -0.003875), (0.07193, -0.5447, -0.2606), (0.09725, -0.7327, -0.4527), (0.1326, -0.9885, -0.5275), (0.1689, -1.243, -0.4661), (0.1962, -1.428, -0.2843), (0.4013, -1.457, -0.02803), (0.3823, -1.391, 0.2357), (0.3326, -1.208, 0.4273), (0.265, -0.9574, 0.4981), (0.1958, -0.7089, 0.4354), (0.1443, -0.5281, 0.2529), (0.1249, -0.4627, -0.002345), (0.1424, -0.5308, -0.2604), (0.1922, -0.7139, -0.4527), (0.2609, -0.963, -0.5275), (0.3306, -1.211, -0.4661), (0.3823, -1.391, -0.2843), (0.592, -1.39, -0.0364), (0.5639, -1.328, 0.2287), (0.491, -1.152, 0.4191), (0.3906, -0.9129, 0.492), (0.2884, -0.6765, 0.4319), (0.2128, -0.5044, 0.2512), (0.1845, -0.4423, -0.002895), (0.2106, -0.5075, -0.2608), (0.2841, -0.6824, -0.4536), (0.3854, -0.9201, -0.5298), (0.4879, -1.156, -0.4707), (0.5639, -1.328, -0.2913), (0.7713, -1.301, -0.03984), (0.7348, -1.243, 0.2259), (0.6406, -1.077, 0.4129), (0.5091, -0.8534, 0.4877), (0.3759, -0.6327, 0.4296), (0.2776, -0.4721, 0.2501), (0.241, -0.4144, -0.003421), (0.2751, -0.4757, -0.2609), (0.371, -0.6394, -0.4539), (0.503, -0.8619, -0.5306), (0.6362, -1.083, -0.4723), (0.7348, -1.243, -0.2941), (0.9356, -1.192, -0.0364), (0.8925, -1.137, 0.226), (0.7783, -0.984, 0.4105), (0.6184, -0.7801, 0.4861), (0.4566, -0.5786, 0.4288), (0.3375, -0.4321, 0.2497), (0.2932, -0.3794, -0.003608), (0.3349, -0.4357, -0.261), (0.4514, -0.5858, -0.4536), (0.6115, -0.7895, -0.5298), (0.7728, -0.9917, -0.4707), (0.8918, -1.138, -0.2913), (1.083, -1.064, -0.02803), (1.035, -1.013, 0.2283), (0.9016, -0.8763, 0.4129), (0.7163, -0.6945, 0.4877), (0.5291, -0.5151, 0.4296), (0.3915, -0.3848, 0.2501), (0.3404, -0.3381, -0.003421), (0.3889, -0.3883, -0.2609), (0.5239, -0.5223, -0.4527), (0.7092, -0.7042, -0.5275), (0.8954, -0.8848, -0.4661), (1.032, -1.016, -0.2843), (1.211, -0.9184, -0.01758), (1.158, -0.8728, 0.2343), (1.008, -0.7548, 0.4191), (0.8013, -0.5978, 0.492), (0.5923, -0.4433, 0.4319), (0.4386, -0.3312, 0.2512), (0.3816, -0.2911, -0.002895), (0.4363, -0.3344, -0.2606), (0.5874, -0.45, -0.4515), (0.7946, -0.607, -0.5244), (1.002, -0.7632, -0.4602), (1.155, -0.8769, -0.2753), (1.321, -0.754, -0.01526), (1.261, -0.7177, 0.2409), (1.098, -0.621, 0.4273), (0.8722, -0.4914, 0.4981), (0.6451, -0.3641, 0.4354), (0.478, -0.272, 0.2529), (0.4163, -0.2392, -0.002129), (0.4761, -0.2747, -0.2603), (0.6409, -0.3699, -0.4506), (0.8665, -0.4994, -0.5216), (1.092, -0.6284, -0.4545), (1.259, -0.7216, -0.269), (1.411, -0.5722, -0.0243), (1.348, -0.5437, 0.2311), (1.171, -0.4721, 0.4246), (0.9287, -0.3761, 0.5031), (0.6868, -0.2789, 0.4394), (0.5093, -0.2083, 0.2548), (0.4438, -0.1832, -0.001275), (0.5079, -0.2103, -0.2602), (0.6838, -0.283, -0.4508), (0.9245, -0.3818, -0.5223), (1.166, -0.4794, -0.4575), (1.344, -0.549, -0.2754), (1.477, -0.3811, -0.03135), (1.411, -0.361, 0.2233), (1.226, -0.3137, 0.4186), (0.9717, -0.2508, 0.4996), (0.7175, -0.1877, 0.4406), (0.5318, -0.141, 0.2568), (0.4639, -0.1239, -0.0007722), (0.531, -0.1421, -0.2603), (0.715, -0.1912, -0.4512), (0.9669, -0.2575, -0.5235), (1.22, -0.3222, -0.4603), (1.407, -0.3674, -0.2803), (1.517, -0.1851, -0.03407), (1.449, -0.1737, 0.2202), (1.259, -0.1512, 0.4164), (0.9976, -0.122, 0.4983), (0.7368, -0.09231, 0.4394), (0.5464, -0.06971, 0.2548), (0.4763, -0.06215, -0.001275), (0.5451, -0.07159, -0.2604), (0.734, -0.09618, -0.4514), (0.9926, -0.129, -0.5239), (1.252, -0.1602, -0.4613), (1.444, -0.1806, -0.2822)], [], [(0, 12, 13, 1), (1, 13, 14, 2), (2, 14, 15, 3), (3, 15, 16, 4), (4, 16, 17, 5), (5, 17, 18, 6), (6, 18, 19, 7), (7, 19, 20, 8), (8, 20, 21, 9), (9, 21, 22, 10), (10, 22, 23, 11), (11, 23, 12, 0), (12, 24, 25, 13), (13, 25, 26, 14), (14, 26, 27, 15), (15, 27, 28, 16), (16, 28, 29, 17), (17, 29, 30, 18), (18, 30, 31, 19), (19, 31, 32, 20), (20, 32, 33, 21), (21, 33, 34, 22), (22, 34, 35, 23), (23, 35, 24, 12), (24, 36, 37, 25), (25, 37, 38, 26), (26, 38, 39, 27), (27, 39, 40, 28), (28, 40, 41, 29), (29, 41, 42, 30), (30, 42, 43, 31), (31, 43, 44, 32), (32, 44, 45, 33), (33, 45, 46, 34), (34, 46, 47, 35), (35, 47, 36, 24), (36, 48, 49, 37), (37, 49, 50, 38), (38, 50, 51, 39), (39, 51, 52, 40), (40, 52, 53, 41), (41, 53, 54, 42), (42, 54, 55, 43), (43, 55, 56, 44), (44, 56, 57, 45), (45, 57, 58, 46), (46, 58, 59, 47), (47, 59, 48, 36), (48, 60, 61, 49), (49, 61, 62, 50), (50, 62, 63, 51), (51, 63, 64, 52), (52, 64, 65, 53), (53, 65, 66, 54), (54, 66, 67, 55), (55, 67, 68, 56), (56, 68, 69, 57), (57, 69, 70, 58), (58, 70, 71, 59), (59, 71, 60, 48), (60, 72, 73, 61), (61, 73, 74, 62), (62, 74, 75, 63), (63, 75, 76, 64), (64, 76, 77, 65), (65, 77, 78, 66), (66, 78, 79, 67), (67, 79, 80, 68), (68, 80, 81, 69), (69, 81, 82, 70), (70, 82, 83, 71), (71, 83, 72, 60), (72, 84, 85, 73), (73, 85, 86, 74), (74, 86, 87, 75), (75, 87, 88, 76), (76, 88, 89, 77), (77, 89, 90, 78), (78, 90, 91, 79), (79, 91, 92, 80), (80, 92, 93, 81), (81, 93, 94, 82), (82, 94, 95, 83), (83, 95, 84, 72), (84, 96, 97, 85), (85, 97, 98, 86), (86, 98, 99, 87), (87, 99, 100, 88), (88, 100, 101, 89), (89, 101, 102, 90), (90, 102, 103, 91), (91, 103, 104, 92), (92, 104, 105, 93), (93, 105, 106, 94), (94, 106, 107, 95), (95, 107, 96, 84), (96, 108, 109, 97), (97, 109, 110, 98), (98, 110, 111, 99), (99, 111, 112, 100), (100, 112, 113, 101), (101, 113, 114, 102), (102, 114, 115, 103), (103, 115, 116, 104), (104, 116, 117, 105), (105, 117, 118, 106), (106, 118, 119, 107), (107, 119, 108, 96), (108, 120, 121, 109), (109, 121, 122, 110), (110, 122, 123, 111), (111, 123, 124, 112), (112, 124, 125, 113), (113, 125, 126, 114), (114, 126, 127, 115), (115, 127, 128, 116), (116, 128, 129, 117), (117, 129, 130, 118), (118, 130, 131, 119), (119, 131, 120, 108), (120, 132, 133, 121), (121, 133, 134, 122), (122, 134, 135, 123), (123, 135, 136, 124), (124, 136, 137, 125), (125, 137, 138, 126), (126, 138, 139, 127), (127, 139, 140, 128), (128, 140, 141, 129), (129, 141, 142, 130), (130, 142, 143, 131), (131, 143, 132, 120), (132, 144, 145, 133), (133, 145, 146, 134), (134, 146, 147, 135), (135, 147, 148, 136), (136, 148, 149, 137), (137, 149, 150, 138), (138, 150, 151, 139), (139, 151, 152, 140), (140, 152, 153, 141), (141, 153, 154, 142), (142, 154, 155, 143), (143, 155, 144, 132), (144, 156, 157, 145), (145, 157, 158, 146), (146, 158, 159, 147), (147, 159, 160, 148), (148, 160, 161, 149), (149, 161, 162, 150), (150, 162, 163, 151), (151, 163, 164, 152), (152, 164, 165, 153), (153, 165, 166, 154), (154, 166, 167, 155), (155, 167, 156, 144), (156, 168, 169, 157), (157, 169, 170, 158), (158, 170, 171, 159), (159, 171, 172, 160), (160, 172, 173, 161), (161, 173, 174, 162), (162, 174, 175, 163), (163, 175, 176, 164), (164, 176, 177, 165), (165, 177, 178, 166), (166, 178, 179, 167), (167, 179, 168, 156), (168, 180, 181, 169), (169, 181, 182, 170), (170, 182, 183, 171), (171, 183, 184, 172), (172, 184, 185, 173), (173, 185, 186, 174), (174, 186, 187, 175), (175, 187, 188, 176), (176, 188, 189, 177), (177, 189, 190, 178), (178, 190, 191, 179), (179, 191, 180, 168), (180, 192, 193, 181), (181, 193, 194, 182), (182, 194, 195, 183), (183, 195, 196, 184), (184, 196, 197, 185), (185, 197, 198, 186), (186, 198, 199, 187), (187, 199, 200, 188), (188, 200, 201, 189), (189, 201, 202, 190), (190, 202, 203, 191), (191, 203, 192, 180), (192, 204, 205, 193), (193, 205, 206, 194), (194, 206, 207, 195), (195, 207, 208, 196), (196, 208, 209, 197), (197, 209, 210, 198), (198, 210, 211, 199), (199, 211, 212, 200), (200, 212, 213, 201), (201, 213, 214, 202), (202, 214, 215, 203), (203, 215, 204, 192), (204, 216, 217, 205), (205, 217, 218, 206), (206, 218, 219, 207), (207, 219, 220, 208), (208, 220, 221, 209), (209, 221, 222, 210), (210, 222, 223, 211), (211, 223, 224, 212), (212, 224, 225, 213), (213, 225, 226, 214), (214, 226, 227, 215), (215, 227, 216, 204), (216, 228, 229, 217), (217, 229, 230, 218), (218, 230, 231, 219), (219, 231, 232, 220), (220, 232, 233, 221), (221, 233, 234, 222), (222, 234, 235, 223), (223, 235, 236, 224), (224, 236, 237, 225), (225, 237, 238, 226), (226, 238, 239, 227), (227, 239, 228, 216), (228, 240, 241, 229), (229, 241, 242, 230), (230, 242, 243, 231), (231, 243, 244, 232), (232, 244, 245, 233), (233, 245, 246, 234), (234, 246, 247, 235), (235, 247, 248, 236), (236, 248, 249, 237), (237, 249, 250, 238), (238, 250, 251, 239), (239, 251, 240, 228), (240, 252, 253, 241), (241, 253, 254, 242), (242, 254, 255, 243), (243, 255, 256, 244), (244, 256, 257, 245), (245, 257, 258, 246), (246, 258, 259, 247), (247, 259, 260, 248), (248, 260, 261, 249), (249, 261, 262, 250), (250, 262, 263, 251), (251, 263, 252, 240), (252, 264, 265, 253), (253, 265, 266, 254), (254, 266, 267, 255), (255, 267, 268, 256), (256, 268, 269, 257), (257, 269, 270, 258), (258, 270, 271, 259), (259, 271, 272, 260), (260, 272, 273, 261), (261, 273, 274, 262), (262, 274, 275, 263), (263, 275, 264, 252), (264, 276, 277, 265), (265, 277, 278, 266), (266, 278, 279, 267), (267, 279, 280, 268), (268, 280, 281, 269), (269, 281, 282, 270), (270, 282, 283, 271), (271, 283, 284, 272), (272, 284, 285, 273), (273, 285, 286, 274), (274, 286, 287, 275), (275, 287, 276, 264), (276, 288, 289, 277), (277, 289, 290, 278), (278, 290, 291, 279), (279, 291, 292, 280), (280, 292, 293, 281), (281, 293, 294, 282), (282, 294, 295, 283), (283, 295, 296, 284), (284, 296, 297, 285), (285, 297, 298, 286), (286, 298, 299, 287), (287, 299, 288, 276), (288, 300, 301, 289), (289, 301, 302, 290), (290, 302, 303, 291), (291, 303, 304, 292), (292, 304, 305, 293), (293, 305, 306, 294), (294, 306, 307, 295), (295, 307, 308, 296), (296, 308, 309, 297), (297, 309, 310, 298), (298, 310, 311, 299), (299, 311, 300, 288), (300, 312, 313, 301), (301, 313, 314, 302), (302, 314, 315, 303), (303, 315, 316, 304), (304, 316, 317, 305), (305, 317, 318, 306), (306, 318, 319, 307), (307, 319, 320, 308), (308, 320, 321, 309), (309, 321, 322, 310), (310, 322, 323, 311), (311, 323, 312, 300), (312, 324, 325, 313), (313, 325, 326, 314), (314, 326, 327, 315), (315, 327, 328, 316), (316, 328, 329, 317), (317, 329, 330, 318), (318, 330, 331, 319), (319, 331, 332, 320), (320, 332, 333, 321), (321, 333, 334, 322), (322, 334, 335, 323), (323, 335, 324, 312), (324, 336, 337, 325), (325, 337, 338, 326), (326, 338, 339, 327), (327, 339, 340, 328), (328, 340, 341, 329), (329, 341, 342, 330), (330, 342, 343, 331), (331, 343, 344, 332), (332, 344, 345, 333), (333, 345, 346, 334), (334, 346, 347, 335), (335, 347, 336, 324), (336, 348, 349, 337), (337, 349, 350, 338), (338, 350, 351, 339), (339, 351, 352, 340), (340, 352, 353, 341), (341, 353, 354, 342), (342, 354, 355, 343), (343, 355, 356, 344), (344, 356, 357, 345), (345, 357, 358, 346), (346, 358, 359, 347), (347, 359, 348, 336), (348, 360, 361, 349), (349, 361, 362, 350), (350, 362, 363, 351), (351, 363, 364, 352), (352, 364, 365, 353), (353, 365, 366, 354), (354, 366, 367, 355), (355, 367, 368, 356), (356, 368, 369, 357), (357, 369, 370, 358), (358, 370, 371, 359), (359, 371, 360, 348), (360, 372, 373, 361), (361, 373, 374, 362), (362, 374, 375, 363), (363, 375, 376, 364), (364, 376, 377, 365), (365, 377, 378, 366), (366, 378, 379, 367), (367, 379, 380, 368), (368, 380, 381, 369), (369, 381, 382, 370), (370, 382, 383, 371), (371, 383, 372, 360), (372, 384, 385, 373), (373, 385, 386, 374), (374, 386, 387, 375), (375, 387, 388, 376), (376, 388, 389, 377), (377, 389, 390, 378), (378, 390, 391, 379), (379, 391, 392, 380), (380, 392, 393, 381), (381, 393, 394, 382), (382, 394, 395, 383), (383, 395, 384, 372), (384, 396, 397, 385), (385, 397, 398, 386), (386, 398, 399, 387), (387, 399, 400, 388), (388, 400, 401, 389), (389, 401, 402, 390), (390, 402, 403, 391), (391, 403, 404, 392), (392, 404, 405, 393), (393, 405, 406, 394), (394, 406, 407, 395), (395, 407, 396, 384), (396, 408, 409, 397), (397, 409, 410, 398), (398, 410, 411, 399), (399, 411, 412, 400), (400, 412, 413, 401), (401, 413, 414, 402), (402, 414, 415, 403), (403, 415, 416, 404), (404, 416, 417, 405), (405, 417, 418, 406), (406, 418, 419, 407), (407, 419, 408, 396), (408, 420, 421, 409), (409, 421, 422, 410), (410, 422, 423, 411), (411, 423, 424, 412), (412, 424, 425, 413), (413, 425, 426, 414), (414, 426, 427, 415), (415, 427, 428, 416), (416, 428, 429, 417), (417, 429, 430, 418), (418, 430, 431, 419), (419, 431, 420, 408), (420, 432, 433, 421), (421, 433, 434, 422), (422, 434, 435, 423), (423, 435, 436, 424), (424, 436, 437, 425), (425, 437, 438, 426), (426, 438, 439, 427), (427, 439, 440, 428), (428, 440, 441, 429), (429, 441, 442, 430), (430, 442, 443, 431), (431, 443, 432, 420), (432, 444, 445, 433), (433, 445, 446, 434), (434, 446, 447, 435), (435, 447, 448, 436), (436, 448, 449, 437), (437, 449, 450, 438), (438, 450, 451, 439), (439, 451, 452, 440), (440, 452, 453, 441), (441, 453, 454, 442), (442, 454, 455, 443), (443, 455, 444, 432), (444, 456, 457, 445), (445, 457, 458, 446), (446, 458, 459, 447), (447, 459, 460, 448), (448, 460, 461, 449), (449, 461, 462, 450), (450, 462, 463, 451), (451, 463, 464, 452), (452, 464, 465, 453), (453, 465, 466, 454), (454, 466, 467, 455), (455, 467, 456, 444), (456, 468, 469, 457), (457, 469, 470, 458), (458, 470, 471, 459), (459, 471, 472, 460), (460, 472, 473, 461), (461, 473, 474, 462), (462, 474, 475, 463), (463, 475, 476, 464), (464, 476, 477, 465), (465, 477, 478, 466), (466, 478, 479, 467), (467, 479, 468, 456), (468, 480, 481, 469), (469, 481, 482, 470), (470, 482, 483, 471), (471, 483, 484, 472), (472, 484, 485, 473), (473, 485, 486, 474), (474, 486, 487, 475), (475, 487, 488, 476), (476, 488, 489, 477), (477, 489, 490, 478), (478, 490, 491, 479), (479, 491, 480, 468), (480, 492, 493, 481), (481, 493, 494, 482), (482, 494, 495, 483), (483, 495, 496, 484), (484, 496, 497, 485), (485, 497, 498, 486), (486, 498, 499, 487), (487, 499, 500, 488), (488, 500, 501, 489), (489, 501, 502, 490), (490, 502, 503, 491), (491, 503, 492, 480), (492, 504, 505, 493), (493, 505, 506, 494), (494, 506, 507, 495), (495, 507, 508, 496), (496, 508, 509, 497), (497, 509, 510, 498), (498, 510, 511, 499), (499, 511, 512, 500), (500, 512, 513, 501), (501, 513, 514, 502), (502, 514, 515, 503), (503, 515, 504, 492), (504, 516, 517, 505), (505, 517, 518, 506), (506, 518, 519, 507), (507, 519, 520, 508), (508, 520, 521, 509), (509, 521, 522, 510), (510, 522, 523, 511), (511, 523, 524, 512), (512, 524, 525, 513), (513, 525, 526, 514), (514, 526, 527, 515), (515, 527, 516, 504), (516, 528, 529, 517), (517, 529, 530, 518), (518, 530, 531, 519), (519, 531, 532, 520), (520, 532, 533, 521), (521, 533, 534, 522), (522, 534, 535, 523), (523, 535, 536, 524), (524, 536, 537, 525), (525, 537, 538, 526), (526, 538, 539, 527), (527, 539, 528, 516), (528, 540, 541, 529), (529, 541, 542, 530), (530, 542, 543, 531), (531, 543, 544, 532), (532, 544, 545, 533), (533, 545, 546, 534), (534, 546, 547, 535), (535, 547, 548, 536), (536, 548, 549, 537), (537, 549, 550, 538), (538, 550, 551, 539), (539, 551, 540, 528), (540, 552, 553, 541), (541, 553, 554, 542), (542, 554, 555, 543), (543, 555, 556, 544), (544, 556, 557, 545), (545, 557, 558, 546), (546, 558, 559, 547), (547, 559, 560, 548), (548, 560, 561, 549), (549, 561, 562, 550), (550, 562, 563, 551), (551, 563, 552, 540), (552, 564, 565, 553), (553, 565, 566, 554), (554, 566, 567, 555), (555, 567, 568, 556), (556, 568, 569, 557), (557, 569, 570, 558), (558, 570, 571, 559), (559, 571, 572, 560), (560, 572, 573, 561), (561, 573, 574, 562), (562, 574, 575, 563), (563, 575, 564, 552), (564, 0, 1, 565), (565, 1, 2, 566), (566, 2, 3, 567), (567, 3, 4, 568), (568, 4, 5, 569), (569, 5, 6, 570), (570, 6, 7, 571), (571, 7, 8, 572), (572, 8, 9, 573), (573, 9, 10, 574), (574, 10, 11, 575), (575, 11, 0, 564)])
me_torus.polygons.foreach_set('use_smooth', [True] * 576)
me_torus.materials.append(mat_material_001)
me_torus.use_remesh_preserve_volume = False
me_torus.use_remesh_preserve_attributes = False
me_torus.use_mirror_vertex_groups = False
me_torus.update()
me_plane_001 = bpy.data.meshes.new('Plane.001')
me_plane_001.from_pydata([(-1.0, -1.0, 0.0), (1.0, -1.0, 0.0), (-1.0, 1.0, 0.0), (1.0, 1.0, 0.0)], [], [(0, 1, 3, 2)])
me_plane_001.use_remesh_preserve_volume = False
me_plane_001.use_remesh_preserve_attributes = False
me_plane_001.use_mirror_vertex_groups = False
me_plane_001.update()
me_cylinder_002 = bpy.data.meshes.new('Cylinder.002')
me_cylinder_002.from_pydata([(0.398, 1.903, -4.65), (0.6209, 2.969, 3.433), (1.096, 1.606, -4.65), (1.71, 2.505, 3.433), (1.627, 1.064, -4.65), (2.538, 1.66, 3.433), (1.91, 0.3605, -4.65), (2.98, 0.5624, 3.433), (1.903, -0.398, -4.65), (2.969, -0.6209, 3.433), (1.606, -1.096, -4.65), (2.505, -1.71, 3.433), (1.064, -1.627, -4.65), (1.66, -2.538, 3.433), (0.3605, -1.91, -4.65), (0.5624, -2.98, 3.433), (-0.398, -1.903, -4.65), (-0.6209, -2.969, 3.433), (-1.096, -1.606, -4.65), (-1.71, -2.505, 3.433), (-1.627, -1.064, -4.65), (-2.538, -1.66, 3.433), (-1.91, -0.3605, -4.65), (-2.98, -0.5624, 3.433), (-1.903, 0.398, -4.65), (-2.969, 0.6209, 3.433), (-1.606, 1.096, -4.65), (-2.505, 1.71, 3.433), (-1.064, 1.627, -4.65), (-1.66, 2.538, 3.433), (-0.3605, 1.91, -4.65), (-0.5624, 2.98, 3.433), (0.6352, 3.037, -1.221), (1.749, 2.563, -1.221), (2.597, 1.698, -1.221), (3.049, 0.5754, -1.221), (3.037, -0.6352, -1.221), (2.563, -1.749, -1.221), (1.698, -2.597, -1.221), (0.5754, -3.049, -1.221), (-0.6352, -3.037, -1.221), (-1.749, -2.563, -1.221), (-2.597, -1.698, -1.221), (-3.049, -0.5754, -1.221), (-3.037, 0.6352, -1.221), (-2.563, 1.749, -1.221), (-1.698, 2.597, -1.221), (-0.5754, 3.049, -1.221), (0.6673, 3.19, 3.336), (1.837, 2.692, 3.336), (2.728, 1.784, 3.336), (3.204, 0.6045, 3.342), (3.191, -0.6673, 3.337), (2.692, -1.837, 3.336), (1.784, -2.728, 3.336), (0.6045, -3.203, 3.336), (-0.6673, -3.19, 3.336), (-1.837, -2.692, 3.336), (-2.728, -1.784, 3.336), (-3.203, -0.6045, 3.336), (-3.19, 0.6673, 3.336), (-2.692, 1.837, 3.336), (-1.784, 2.728, 3.336), (-0.6045, 3.203, 3.336), (1.204, 1.764, -4.565), (1.788, 1.169, -4.565), (2.099, 0.3961, -4.565), (2.091, -0.4373, -4.565), (1.764, -1.204, -4.565), (1.169, -1.788, -4.565), (0.3961, -2.099, -4.565), (-0.4373, -2.091, -4.565), (-1.204, -1.764, -4.565), (-1.788, -1.169, -4.565), (-2.099, -0.3961, -4.565), (-2.091, 0.4373, -4.565), (-1.764, 1.204, -4.565), (-1.169, 1.788, -4.565), (-0.3961, 2.099, -4.565), (0.4373, 2.091, -4.565), (1.839, 2.695, 3.433), (0.6679, 3.194, 3.433), (2.731, 1.786, 3.433), (3.207, 0.6051, 3.434), (3.194, -0.6679, 3.434), (2.695, -1.839, 3.433), (1.786, -2.731, 3.433), (0.6051, -3.206, 3.433), (-0.6679, -3.194, 3.433), (-1.839, -2.695, 3.433), (-2.731, -1.786, 3.433), (-3.206, -0.6051, 3.433), (-3.194, 0.6679, 3.433), (-2.695, 1.839, 3.433), (-1.786, 2.731, 3.433), (-0.6051, 3.206, 3.433), (0.4322, 2.067, -4.65), (1.19, 1.744, -4.65), (1.767, 1.156, -4.65), (2.075, 0.3916, -4.65), (2.067, -0.4322, -4.65), (1.744, -1.19, -4.65), (1.156, -1.767, -4.65), (0.3916, -2.075, -4.65), (-0.4322, -2.067, -4.65), (-1.19, -1.744, -4.65), (-1.767, -1.156, -4.65), (-2.075, -0.3916, -4.65), (-2.067, 0.4322, -4.65), (-1.744, 1.19, -4.65), (-1.156, 1.767, -4.65), (-0.3916, 2.075, -4.65), (0.6209, 2.969, 3.433), (1.71, 2.505, 3.433), (2.538, 1.66, 3.433), (2.98, 0.5624, 3.433), (2.969, -0.6209, 3.433), (2.505, -1.71, 3.433), (1.66, -2.538, 3.433), (0.5624, -2.98, 3.433), (-0.6209, -2.969, 3.433), (-1.71, -2.505, 3.433), (-2.538, -1.66, 3.433), (-2.98, -0.5624, 3.433), (-2.969, 0.6209, 3.433), (-2.505, 1.71, 3.433), (-1.66, 2.538, 3.433), (-0.5624, 2.98, 3.433), (0.6209, 2.969, 3.433), (1.71, 2.505, 3.433), (2.538, 1.66, 3.433), (2.98, 0.5624, 3.433), (2.969, -0.6209, 3.433), (2.505, -1.71, 3.433), (1.66, -2.538, 3.433), (0.5624, -2.98, 3.433), (-0.6209, -2.969, 3.433), (-1.71, -2.505, 3.433), (-2.538, -1.66, 3.433), (-2.98, -0.5624, 3.433), (-2.969, 0.6209, 3.433), (-2.505, 1.71, 3.433), (-1.66, 2.538, 3.433), (-0.5624, 2.98, 3.433), (0.6209, 2.969, 3.433), (1.71, 2.505, 3.433), (2.538, 1.66, 3.433), (2.98, 0.5624, 3.433), (2.969, -0.6209, 3.433), (2.505, -1.71, 3.433), (1.66, -2.538, 3.433), (0.5624, -2.98, 3.433), (-0.6209, -2.969, 3.433), (-1.71, -2.505, 3.433), (-2.538, -1.66, 3.433), (-2.98, -0.5624, 3.433), (-2.969, 0.6209, 3.433), (-2.505, 1.71, 3.433), (-1.66, 2.538, 3.433), (-0.5624, 2.98, 3.433), (0.4066, 1.944, -4.461), (1.12, 1.641, -4.461), (1.662, 1.087, -4.461), (1.952, 0.3683, -4.461), (1.944, -0.4066, -4.461), (1.641, -1.12, -4.461), (1.087, -1.662, -4.461), (0.3683, -1.952, -4.461), (-0.4066, -1.944, -4.461), (-1.12, -1.641, -4.461), (-1.662, -1.087, -4.461), (-1.952, -0.3683, -4.461), (-1.944, 0.4066, -4.461), (-1.641, 1.12, -4.461), (-1.087, 1.662, -4.461), (-0.3683, 1.952, -4.461), (0.3683, -1.952, -4.39), (-0.4066, -1.944, -4.39), (0.4066, 1.944, -4.39), (1.12, 1.641, -4.39), (-0.3683, 1.952, -4.39), (-1.12, -1.641, -4.39), (1.662, 1.087, -4.39), (-1.662, -1.087, -4.39), (1.952, 0.3683, -4.39), (-1.952, -0.3683, -4.39), (1.944, -0.4066, -4.39), (-1.944, 0.4066, -4.39), (1.641, -1.12, -4.39), (-1.641, 1.12, -4.39), (1.087, -1.662, -4.39), (-1.087, 1.662, -4.39), (-0.5437, -2.6, -1.233), (1.497, 2.194, -1.233), (-1.497, -2.194, -1.233), (2.223, 1.454, -1.233), (-2.223, -1.454, -1.233), (2.61, 0.4925, -1.233), (-2.61, -0.4925, -1.233), (2.6, -0.5437, -1.233), (-2.6, 0.5437, -1.233), (2.194, -1.497, -1.233), (-2.194, 1.497, -1.233), (1.454, -2.223, -1.233), (-1.454, 2.223, -1.233), (0.4925, -2.61, -1.233), (0.5437, 2.6, -1.233), (-0.4925, 2.61, -1.233), (1.798, 2.634, 1.295), (2.669, 1.746, 1.295), (3.135, 0.5914, 1.299), (3.126, -0.6529, 1.312), (2.634, -1.798, 1.295), (1.746, -2.669, 1.295), (0.5914, -3.134, 1.295), (-0.6529, -3.122, 1.295), (-1.798, -2.634, 1.295), (-2.669, -1.746, 1.295), (-3.134, -0.5914, 1.295), (-3.122, 0.6529, 1.295), (-2.634, 1.798, 1.295), (-1.746, 2.669, 1.295), (-0.5914, 3.134, 1.295), (0.6529, 3.122, 1.295), (0.6617, 3.164, 2.554), (1.822, 2.67, 2.554), (2.705, 1.769, 2.554), (3.177, 0.5995, 2.557), (3.171, -0.6617, 2.582), (2.67, -1.822, 2.554), (1.769, -2.705, 2.554), (0.5995, -3.176, 2.554), (-0.6617, -3.164, 2.554), (-1.822, -2.67, 2.554), (-2.705, -1.769, 2.554), (-3.176, -0.5995, 2.554), (-3.164, 0.6617, 2.554), (-2.67, 1.822, 2.554), (-1.769, 2.705, 2.554), (-0.5995, 3.176, 2.554), (4.062, 0.5905, 2.663), (4.226, 0.5741, 1.945), (4.048, -0.6707, 2.651), (4.214, -0.6702, 1.942), (4.292, 0.5905, 2.715), (4.293, 0.5824, 1.948), (4.274, -0.6707, 2.689), (4.282, -0.6619, 1.952), (5.663, 0.4907, 2.497), (5.009, 0.4839, 2.049), (5.665, -0.5896, 2.53), (5.004, -0.582, 2.057), (6.183, 0.4803, 1.216), (5.597, 0.4735, 1.124), (6.196, -0.6, 1.224), (5.593, -0.5924, 1.141), (6.113, 0.3506, -0.08186), (5.591, 0.465, 0.1871), (6.101, -0.6084, -0.06431), (5.601, -0.6009, 0.1937), (5.618, 0.4201, -1.348), (5.157, 0.2635, -0.7871), (5.646, -0.5727, -1.348), (5.237, -0.5673, -0.8083), (3.498, 0.3061, -3.347), (3.37, 0.3013, -2.615), (3.51, -0.4914, -3.347), (3.41, -0.486, -2.626), (0.5431, 2.597, -2.777), (1.495, 2.191, -2.777), (2.22, 1.452, -2.777), (2.607, 0.492, -2.777), (2.597, -0.5431, -2.777), (2.191, -1.495, -2.777), (1.452, -2.22, -2.777), (0.492, -2.607, -2.777), (-0.5431, -2.597, -2.777), (-1.495, -2.191, -2.777), (-2.22, -1.452, -2.777), (-2.607, -0.492, -2.777), (-2.597, 0.5431, -2.777), (-2.191, 1.495, -2.777), (-1.452, 2.22, -2.777), (-0.492, 2.607, -2.777), (1.338, 1.961, -3.743), (1.986, 1.299, -3.743), (2.333, 0.4402, -3.743), (2.323, -0.4859, -3.743), (1.961, -1.338, -3.743), (1.299, -1.986, -3.743), (0.4402, -2.333, -3.743), (-0.4859, -2.323, -3.743), (-1.338, -1.961, -3.743), (-1.986, -1.299, -3.743), (-2.333, -0.4402, -3.743), (-2.323, 0.4859, -3.743), (-1.961, 1.338, -3.743), (-1.299, 1.986, -3.743), (-0.4402, 2.333, -3.743), (0.4859, 2.323, -3.743), (3.29, 0.5983, 2.571), (3.312, 0.5903, 1.391), (3.282, -0.6629, 2.591), (3.302, -0.654, 1.402), (2.785, 0.2903, -2.739), (2.777, -0.4181, -2.742), (2.604, 0.2673, -3.65), (2.591, -0.3928, -3.65)], [], [(48, 81, 80, 49), (49, 80, 82, 50), (50, 82, 83, 51), (51, 83, 84, 52), (52, 84, 85, 53), (53, 85, 86, 54), (54, 86, 87, 55), (55, 87, 88, 56), (56, 88, 89, 57), (57, 89, 90, 58), (58, 90, 91, 59), (59, 91, 92, 60), (60, 92, 93, 61), (61, 93, 94, 62), (7, 5, 114, 115), (62, 94, 95, 63), (63, 95, 81, 48), (0, 2, 4, 6, 8, 10, 12, 14, 16, 18, 20, 22, 24, 26, 28, 30), (283, 47, 32, 268), (282, 46, 47, 283), (281, 45, 46, 282), (280, 44, 45, 281), (279, 43, 44, 280), (278, 42, 43, 279), (277, 41, 42, 278), (276, 40, 41, 277), (275, 39, 40, 276), (274, 38, 39, 275), (273, 37, 38, 274), (272, 36, 37, 273), (271, 35, 36, 272), (270, 34, 35, 271), (269, 33, 34, 270), (268, 32, 33, 269), (239, 63, 48, 224), (238, 62, 63, 239), (237, 61, 62, 238), (236, 60, 61, 237), (235, 59, 60, 236), (234, 58, 59, 235), (233, 57, 58, 234), (232, 56, 57, 233), (231, 55, 56, 232), (230, 54, 55, 231), (229, 53, 54, 230), (228, 52, 53, 229), (227, 51, 52, 228), (226, 50, 51, 227), (225, 49, 50, 226), (224, 48, 49, 225), (96, 79, 64, 97), (97, 64, 65, 98), (98, 65, 66, 99), (99, 66, 67, 100), (100, 67, 68, 101), (101, 68, 69, 102), (102, 69, 70, 103), (103, 70, 71, 104), (104, 71, 72, 105), (105, 72, 73, 106), (106, 73, 74, 107), (107, 74, 75, 108), (108, 75, 76, 109), (109, 76, 77, 110), (110, 77, 78, 111), (111, 78, 79, 96), (1, 3, 80, 81), (3, 5, 82, 80), (5, 7, 83, 82), (7, 9, 84, 83), (9, 11, 85, 84), (11, 13, 86, 85), (13, 15, 87, 86), (15, 17, 88, 87), (17, 19, 89, 88), (19, 21, 90, 89), (21, 23, 91, 90), (23, 25, 92, 91), (25, 27, 93, 92), (27, 29, 94, 93), (29, 31, 95, 94), (31, 1, 81, 95), (2, 0, 96, 97), (4, 2, 97, 98), (6, 4, 98, 99), (8, 6, 99, 100), (10, 8, 100, 101), (12, 10, 101, 102), (14, 12, 102, 103), (16, 14, 103, 104), (18, 16, 104, 105), (20, 18, 105, 106), (22, 20, 106, 107), (24, 22, 107, 108), (26, 24, 108, 109), (28, 26, 109, 110), (30, 28, 110, 111), (0, 30, 111, 96), (125, 124, 140, 141), (23, 21, 122, 123), (9, 7, 115, 116), (25, 23, 123, 124), (11, 9, 116, 117), (27, 25, 124, 125), (13, 11, 117, 118), (29, 27, 125, 126), (15, 13, 118, 119), (31, 29, 126, 127), (17, 15, 119, 120), (3, 1, 112, 113), (1, 31, 127, 112), (19, 17, 120, 121), (5, 3, 113, 114), (21, 19, 121, 122), (131, 130, 146, 147), (118, 117, 133, 134), (126, 125, 141, 142), (119, 118, 134, 135), (127, 126, 142, 143), (120, 119, 135, 136), (113, 112, 128, 129), (112, 127, 143, 128), (121, 120, 136, 137), (114, 113, 129, 130), (122, 121, 137, 138), (115, 114, 130, 131), (123, 122, 138, 139), (116, 115, 131, 132), (124, 123, 139, 140), (117, 116, 132, 133), (177, 176, 167, 168), (139, 138, 154, 155), (132, 131, 147, 148), (140, 139, 155, 156), (133, 132, 148, 149), (141, 140, 156, 157), (134, 133, 149, 150), (142, 141, 157, 158), (135, 134, 150, 151), (143, 142, 158, 159), (136, 135, 151, 152), (129, 128, 144, 145), (128, 143, 159, 144), (137, 136, 152, 153), (130, 129, 145, 146), (138, 137, 153, 154), (161, 160, 175, 174, 173, 172, 171, 170, 169, 168, 167, 166, 165, 164, 163, 162), (179, 178, 160, 161), (178, 180, 175, 160), (181, 177, 168, 169), (182, 179, 161, 162), (183, 181, 169, 170), (184, 182, 162, 163), (185, 183, 170, 171), (186, 184, 163, 164), (187, 185, 171, 172), (188, 186, 164, 165), (189, 187, 172, 173), (190, 188, 165, 166), (191, 189, 173, 174), (176, 190, 166, 167), (180, 191, 174, 175), (207, 204, 191, 180), (205, 203, 190, 176), (204, 202, 189, 191), (203, 201, 188, 190), (202, 200, 187, 189), (201, 199, 186, 188), (200, 198, 185, 187), (199, 197, 184, 186), (198, 196, 183, 185), (197, 195, 182, 184), (196, 194, 181, 183), (195, 193, 179, 182), (194, 192, 177, 181), (206, 207, 180, 178), (193, 206, 178, 179), (192, 205, 176, 177), (152, 151, 205, 192), (145, 144, 206, 193), (144, 159, 207, 206), (153, 152, 192, 194), (146, 145, 193, 195), (154, 153, 194, 196), (147, 146, 195, 197), (155, 154, 196, 198), (148, 147, 197, 199), (156, 155, 198, 200), (149, 148, 199, 201), (157, 156, 200, 202), (150, 149, 201, 203), (158, 157, 202, 204), (151, 150, 203, 205), (159, 158, 204, 207), (32, 223, 208, 33), (33, 208, 209, 34), (34, 209, 210, 35), (35, 210, 211, 36), (36, 211, 212, 37), (37, 212, 213, 38), (38, 213, 214, 39), (39, 214, 215, 40), (40, 215, 216, 41), (41, 216, 217, 42), (42, 217, 218, 43), (43, 218, 219, 44), (44, 219, 220, 45), (45, 220, 221, 46), (46, 221, 222, 47), (47, 222, 223, 32), (223, 224, 225, 208), (208, 225, 226, 209), (209, 226, 227, 210), (301, 300, 240, 241), (211, 228, 229, 212), (212, 229, 230, 213), (213, 230, 231, 214), (214, 231, 232, 215), (215, 232, 233, 216), (216, 233, 234, 217), (217, 234, 235, 218), (218, 235, 236, 219), (219, 236, 237, 220), (220, 237, 238, 221), (221, 238, 239, 222), (222, 239, 224, 223), (243, 241, 245, 247), (300, 302, 242, 240), (302, 303, 243, 242), (303, 301, 241, 243), (245, 244, 248, 249), (241, 240, 244, 245), (240, 242, 246, 244), (242, 243, 247, 246), (248, 250, 254, 252), (244, 246, 250, 248), (246, 247, 251, 250), (247, 245, 249, 251), (255, 253, 257, 259), (250, 251, 255, 254), (251, 249, 253, 255), (249, 248, 252, 253), (256, 258, 262, 260), (253, 252, 256, 257), (252, 254, 258, 256), (254, 255, 259, 258), (262, 263, 267, 266), (258, 259, 263, 262), (259, 257, 261, 263), (257, 256, 260, 261), (228, 211, 303, 302), (263, 261, 265, 267), (261, 260, 264, 265), (260, 262, 266, 264), (299, 268, 269, 284), (284, 269, 270, 285), (285, 270, 271, 286), (211, 210, 301, 303), (287, 272, 273, 288), (288, 273, 274, 289), (289, 274, 275, 290), (290, 275, 276, 291), (291, 276, 277, 292), (292, 277, 278, 293), (293, 278, 279, 294), (294, 279, 280, 295), (295, 280, 281, 296), (296, 281, 282, 297), (297, 282, 283, 298), (298, 283, 268, 299), (78, 298, 299, 79), (77, 297, 298, 78), (76, 296, 297, 77), (75, 295, 296, 76), (74, 294, 295, 75), (73, 293, 294, 74), (72, 292, 293, 73), (71, 291, 292, 72), (70, 290, 291, 71), (69, 289, 290, 70), (68, 288, 289, 69), (67, 287, 288, 68), (66, 286, 287, 67), (65, 285, 286, 66), (64, 284, 285, 65), (79, 299, 284, 64), (305, 267, 265, 304), (306, 307, 287, 286), (307, 266, 267, 305), (306, 286, 271, 304), (227, 228, 302, 300), (210, 227, 300, 301), (264, 306, 304, 265), (287, 307, 305, 272), (264, 266, 307, 306), (272, 305, 304, 271)])
me_cylinder_002.polygons.foreach_set('use_smooth', [True] * 296)
me_cylinder_002.materials.append(mat_material)
me_cylinder_002.use_remesh_preserve_volume = False
me_cylinder_002.use_remesh_preserve_attributes = False
me_cylinder_002.use_mirror_vertex_groups = False
me_cylinder_002.update()
me_cylinder_005 = bpy.data.meshes.new('Cylinder.005')
me_cylinder_005.from_pydata([(-2.13e-08, 3.376, -0.05142), (5.522e-09, 2.532, -0.3513), (1.292, 3.119, -0.05142), (0.969, 2.339, -0.3513), (2.387, 2.387, -0.05142), (1.791, 1.791, -0.3513), (3.119, 1.292, -0.05142), (2.339, 0.969, -0.3513), (3.376, -1.536e-07, -0.05142), (2.532, -1.081e-07, -0.3513), (3.119, -1.292, -0.05142), (2.339, -0.969, -0.3513), (2.387, -2.387, -0.05142), (1.791, -1.791, -0.3513), (1.292, -3.119, -0.05142), (0.969, -2.339, -0.3513), (5.088e-07, -3.376, -0.05142), (4.204e-07, -2.532, -0.3513), (-1.292, -3.119, -0.05142), (-0.969, -2.339, -0.3513), (-2.387, -2.387, -0.05142), (-1.791, -1.791, -0.3513), (-3.119, -1.292, -0.05142), (-2.339, -0.969, -0.3513), (-3.376, 3.367e-08, -0.05142), (-2.532, 4.105e-08, -0.3513), (-3.119, 1.292, -0.05142), (-2.339, 0.969, -0.3513), (-2.387, 2.387, -0.05142), (-1.791, 1.791, -0.3513), (-1.292, 3.119, -0.05142), (-0.969, 2.339, -0.3513), (1.02e-08, 3.219, -0.1469), (1.232, 2.974, -0.1469), (2.276, 2.276, -0.1469), (2.974, 1.232, -0.1469), (3.219, -1.377e-07, -0.1469), (2.974, -1.232, -0.1469), (2.276, -2.276, -0.1469), (1.232, -2.974, -0.1469), (4.963e-07, -3.219, -0.1469), (-1.232, -2.974, -0.1469), (-2.276, -2.276, -0.1469), (-2.974, -1.232, -0.1469), (-3.219, 4.145e-08, -0.1469), (-2.974, 1.232, -0.1469), (-2.276, 2.276, -0.1469), (-1.232, 2.974, -0.1469), (0.0, 3.493, -0.05142), (1.337, 3.227, -0.05142), (2.47, 2.47, -0.05142), (3.227, 1.337, -0.05142), (3.493, -1.527e-07, -0.05142), (3.227, -1.337, -0.05142), (2.47, -2.47, -0.05142), (1.337, -3.227, -0.05142), (5.274e-07, -3.493, -0.05142), (-1.337, -3.227, -0.05142), (-2.47, -2.47, -0.05142), (-3.227, -1.337, -0.05142), (-3.493, 4.166e-08, -0.05142), (-3.227, 1.337, -0.05142), (-2.47, 2.47, -0.05142), (-1.337, 3.227, -0.05142), (-7.703e-08, 2.291, -0.1611), (0.8766, 2.116, -0.1611), (1.62, 1.62, -0.1611), (2.116, 0.8766, -0.1611), (2.291, -1.28e-07, -0.1611), (2.116, -0.8766, -0.1611), (1.62, -1.62, -0.1611), (0.8766, -2.116, -0.1611), (3.707e-07, -2.291, -0.1611), (-0.8766, -2.116, -0.1611), (-1.62, -1.62, -0.1611), (-2.116, -0.8766, -0.1611), (-2.291, -1.365e-08, -0.1611), (-2.116, 0.8766, -0.1611), (-1.62, 1.62, -0.1611), (-0.8766, 2.116, -0.1611), (3.239e-09, 2.978, -0.1611), (1.14, 2.751, -0.1611), (2.106, 2.106, -0.1611), (2.751, 1.14, -0.1611), (2.978, -1.367e-07, -0.1611), (2.751, -1.14, -0.1611), (2.106, -2.106, -0.1611), (1.14, -2.751, -0.1611), (4.708e-07, -2.978, -0.1611), (-1.14, -2.751, -0.1611), (-2.106, -2.106, -0.1611), (-2.751, -1.14, -0.1611), (-2.978, 2.841e-08, -0.1611), (-2.751, 1.14, -0.1611), (-2.106, 2.106, -0.1611), (-1.14, 2.751, -0.1611), (-8.168e-08, 2.324, -0.2764), (0.8892, 2.147, -0.2764), (1.643, 1.643, -0.2764), (2.147, 0.8892, -0.2764), (2.324, -1.295e-07, -0.2764), (2.147, -0.8892, -0.2764), (1.643, -1.643, -0.2764), (0.8892, -2.147, -0.2764), (3.725e-07, -2.324, -0.2764), (-0.8892, -2.147, -0.2764), (-1.643, -1.643, -0.2764), (-2.147, -0.8892, -0.2764), (-2.324, -1.348e-08, -0.2764), (-2.147, 0.8892, -0.2764), (-1.643, 1.643, -0.2764), (-0.8892, 2.147, -0.2764), (1.026, 2.476, -0.3513), (3.028e-08, 2.68, -0.3513), (1.895, 1.895, -0.3513), (2.476, 1.026, -0.3513), (2.68, -1.081e-07, -0.3513), (2.476, -1.026, -0.3513), (1.895, -1.895, -0.3513), (1.026, -2.476, -0.3513), (4.35e-07, -2.68, -0.3513), (-1.026, -2.476, -0.3513), (-1.895, -1.895, -0.3513), (-2.476, -1.026, -0.3513), (-2.68, 4.105e-08, -0.3513), (-2.476, 1.026, -0.3513), (-1.895, 1.895, -0.3513), (-1.026, 2.476, -0.3513), (0.9319, 2.25, -0.3995), (-1.145e-08, 2.435, -0.3995), (1.722, 1.722, -0.3995), (2.25, 0.9319, -0.3995), (2.435, -1.081e-07, -0.3995), (2.25, -0.9319, -0.3995), (1.722, -1.722, -0.3995), (0.9319, -2.25, -0.3995), (3.997e-07, -2.435, -0.3995), (-0.9319, -2.25, -0.3995), (-1.722, -1.722, -0.3995), (-2.25, -0.9319, -0.3995), (-2.435, 2.998e-08, -0.3995), (-2.25, 0.9319, -0.3995), (-1.722, 1.722, -0.3995), (-0.9319, 2.25, -0.3995), (0.969, 2.339, -0.3995), (5.522e-09, 2.532, -0.3995), (1.791, 1.791, -0.3995), (2.339, 0.969, -0.3995), (2.532, -1.081e-07, -0.3995), (2.339, -0.969, -0.3995), (1.791, -1.791, -0.3995), (0.969, -2.339, -0.3995), (4.204e-07, -2.532, -0.3995), (-0.969, -2.339, -0.3995), (-1.791, -1.791, -0.3995), (-2.339, -0.969, -0.3995), (-2.532, 4.105e-08, -0.3995), (-2.339, 0.969, -0.3995), (-1.791, 1.791, -0.3995), (-0.969, 2.339, -0.3995), (0.9319, 2.25, -0.3995), (-1.145e-08, 2.435, -0.3995), (1.722, 1.722, -0.3995), (2.25, 0.9319, -0.3995), (2.435, -1.081e-07, -0.3995), (2.25, -0.9319, -0.3995), (1.722, -1.722, -0.3995), (0.9319, -2.25, -0.3995), (3.997e-07, -2.435, -0.3995), (-0.9319, -2.25, -0.3995), (-1.722, -1.722, -0.3995), (-2.25, -0.9319, -0.3995), (-2.435, 2.998e-08, -0.3995), (-2.25, 0.9319, -0.3995), (-1.722, 1.722, -0.3995), (-0.9319, 2.25, -0.3995), (0.5198, 1.255, -0.3226), (-2.16e-07, 1.358, -0.3226), (0.9604, 0.9604, -0.3226), (1.255, 0.5198, -0.3226), (1.358, -1.081e-07, -0.3226), (1.255, -0.5198, -0.3226), (0.9604, -0.9604, -0.3226), (0.5198, -1.255, -0.3226), (1.543e-07, -1.358, -0.3226), (-0.5198, -1.255, -0.3226), (-0.9604, -0.9604, -0.3226), (-1.255, -0.5198, -0.3226), (-1.358, -1.009e-07, -0.3226), (-1.255, 0.5198, -0.3226), (-0.9604, 0.9604, -0.3226), (-0.5198, 1.255, -0.3226), (0.9319, 2.25, -0.3226), (-1.145e-08, 2.435, -0.3226), (1.722, 1.722, -0.3226), (2.25, 0.9319, -0.3226), (2.435, -1.081e-07, -0.3226), (2.25, -0.9319, -0.3226), (1.722, -1.722, -0.3226), (0.9319, -2.25, -0.3226), (3.997e-07, -2.435, -0.3226), (-0.9319, -2.25, -0.3226), (-1.722, -1.722, -0.3226), (-2.25, -0.9319, -0.3226), (-2.435, 2.998e-08, -0.3226), (-2.25, 0.9319, -0.3226), (-1.722, 1.722, -0.3226), (-0.9319, 2.25, -0.3226), (0.5198, 1.255, -0.2788), (-2.16e-07, 1.358, -0.2788), (0.9604, 0.9604, -0.2788), (1.255, 0.5198, -0.2788), (1.358, -1.081e-07, -0.2788), (1.255, -0.5198, -0.2788), (0.9604, -0.9604, -0.2788), (0.5198, -1.255, -0.2788), (1.543e-07, -1.358, -0.2788), (-0.5198, -1.255, -0.2788), (-0.9604, -0.9604, -0.2788), (-1.255, -0.5198, -0.2788), (-1.358, -1.009e-07, -0.2788), (-1.255, 0.5198, -0.2788), (-0.9604, 0.9604, -0.2788), (-0.5198, 1.255, -0.2788)], [], [(32, 113, 112, 33), (33, 112, 114, 34), (34, 114, 115, 35), (35, 115, 116, 36), (36, 116, 117, 37), (37, 117, 118, 38), (38, 118, 119, 39), (39, 119, 120, 40), (40, 120, 121, 41), (41, 121, 122, 42), (42, 122, 123, 43), (43, 123, 124, 44), (44, 124, 125, 45), (45, 125, 126, 46), (31, 29, 158, 159), (46, 126, 127, 47), (47, 127, 113, 32), (2, 4, 82, 81), (63, 47, 32, 48), (62, 46, 47, 63), (61, 45, 46, 62), (60, 44, 45, 61), (59, 43, 44, 60), (58, 42, 43, 59), (57, 41, 42, 58), (56, 40, 41, 57), (55, 39, 40, 56), (54, 38, 39, 55), (53, 37, 38, 54), (52, 36, 37, 53), (51, 35, 36, 52), (50, 34, 35, 51), (49, 33, 34, 50), (48, 32, 33, 49), (2, 0, 48, 49), (4, 2, 49, 50), (6, 4, 50, 51), (8, 6, 51, 52), (10, 8, 52, 53), (12, 10, 53, 54), (14, 12, 54, 55), (16, 14, 55, 56), (18, 16, 56, 57), (20, 18, 57, 58), (22, 20, 58, 59), (24, 22, 59, 60), (26, 24, 60, 61), (28, 26, 61, 62), (30, 28, 62, 63), (0, 30, 63, 48), (75, 76, 108, 107), (18, 20, 90, 89), (4, 6, 83, 82), (20, 22, 91, 90), (6, 8, 84, 83), (22, 24, 92, 91), (8, 10, 85, 84), (24, 26, 93, 92), (10, 12, 86, 85), (26, 28, 94, 93), (12, 14, 87, 86), (28, 30, 95, 94), (14, 16, 88, 87), (0, 2, 81, 80), (30, 0, 80, 95), (16, 18, 89, 88), (65, 64, 80, 81), (66, 65, 81, 82), (67, 66, 82, 83), (68, 67, 83, 84), (69, 68, 84, 85), (70, 69, 85, 86), (71, 70, 86, 87), (72, 71, 87, 88), (73, 72, 88, 89), (74, 73, 89, 90), (75, 74, 90, 91), (76, 75, 91, 92), (77, 76, 92, 93), (78, 77, 93, 94), (79, 78, 94, 95), (64, 79, 95, 80), (96, 97, 98, 99, 100, 101, 102, 103, 104, 105, 106, 107, 108, 109, 110, 111), (68, 69, 101, 100), (76, 77, 109, 108), (69, 70, 102, 101), (77, 78, 110, 109), (70, 71, 103, 102), (78, 79, 111, 110), (71, 72, 104, 103), (64, 65, 97, 96), (79, 64, 96, 111), (72, 73, 105, 104), (65, 66, 98, 97), (73, 74, 106, 105), (66, 67, 99, 98), (74, 75, 107, 106), (67, 68, 100, 99), (1, 3, 112, 113), (3, 5, 114, 112), (5, 7, 115, 114), (7, 9, 116, 115), (9, 11, 117, 116), (11, 13, 118, 117), (13, 15, 119, 118), (15, 17, 120, 119), (17, 19, 121, 120), (19, 21, 122, 121), (21, 23, 123, 122), (23, 25, 124, 123), (25, 27, 125, 124), (27, 29, 126, 125), (29, 31, 127, 126), (31, 1, 113, 127), (138, 137, 169, 170), (17, 15, 151, 152), (3, 1, 145, 144), (1, 31, 159, 145), (19, 17, 152, 153), (5, 3, 144, 146), (21, 19, 153, 154), (7, 5, 146, 147), (23, 21, 154, 155), (9, 7, 147, 148), (25, 23, 155, 156), (11, 9, 148, 149), (27, 25, 156, 157), (13, 11, 149, 150), (29, 27, 157, 158), (15, 13, 150, 151), (129, 128, 144, 145), (128, 130, 146, 144), (130, 131, 147, 146), (131, 132, 148, 147), (132, 133, 149, 148), (133, 134, 150, 149), (134, 135, 151, 150), (135, 136, 152, 151), (136, 137, 153, 152), (137, 138, 154, 153), (138, 139, 155, 154), (139, 140, 156, 155), (140, 141, 157, 156), (141, 142, 158, 157), (142, 143, 159, 158), (143, 129, 145, 159), (175, 174, 206, 207), (131, 130, 162, 163), (139, 138, 170, 171), (132, 131, 163, 164), (140, 139, 171, 172), (133, 132, 164, 165), (141, 140, 172, 173), (134, 133, 165, 166), (142, 141, 173, 174), (135, 134, 166, 167), (143, 142, 174, 175), (136, 135, 167, 168), (128, 129, 161, 160), (129, 143, 175, 161), (137, 136, 168, 169), (130, 128, 160, 162), (186, 185, 217, 218), (168, 167, 199, 200), (160, 161, 193, 192), (161, 175, 207, 193), (169, 168, 200, 201), (162, 160, 192, 194), (170, 169, 201, 202), (163, 162, 194, 195), (171, 170, 202, 203), (164, 163, 195, 196), (172, 171, 203, 204), (165, 164, 196, 197), (173, 172, 204, 205), (166, 165, 197, 198), (174, 173, 205, 206), (167, 166, 198, 199), (177, 176, 192, 193), (176, 178, 194, 192), (178, 179, 195, 194), (179, 180, 196, 195), (180, 181, 197, 196), (181, 182, 198, 197), (182, 183, 199, 198), (183, 184, 200, 199), (184, 185, 201, 200), (185, 186, 202, 201), (186, 187, 203, 202), (187, 188, 204, 203), (188, 189, 205, 204), (189, 190, 206, 205), (190, 191, 207, 206), (191, 177, 193, 207), (208, 209, 223, 222, 221, 220, 219, 218, 217, 216, 215, 214, 213, 212, 211, 210), (179, 178, 210, 211), (187, 186, 218, 219), (180, 179, 211, 212), (188, 187, 219, 220), (181, 180, 212, 213), (189, 188, 220, 221), (182, 181, 213, 214), (190, 189, 221, 222), (183, 182, 214, 215), (191, 190, 222, 223), (184, 183, 215, 216), (176, 177, 209, 208), (177, 191, 223, 209), (185, 184, 216, 217), (178, 176, 208, 210)])
me_cylinder_005.materials.append(mat_material_003)
me_cylinder_005.use_remesh_preserve_volume = False
me_cylinder_005.use_remesh_preserve_attributes = False
me_cylinder_005.use_mirror_vertex_groups = False
me_cylinder_005.update()

# ---- objects
ob_torus_001 = bpy.data.objects.new('Torus.001', me_torus_001)
ob_torus = bpy.data.objects.new('Torus', me_torus)
ob_plane = bpy.data.objects.new('Plane', me_plane_001)
ob_lamp = bpy.data.objects.new('Lamp', light_lamp)
ob_camera = bpy.data.objects.new('Camera', cam_camera)
ob_cylinder = bpy.data.objects.new('Cylinder', me_cylinder_002)
ob_cylinder_001 = bpy.data.objects.new('Cylinder.001', me_cylinder_005)

# ---- transforms, parenting, visibility, modifiers, constraints
ob_torus_001.location = (2.025, -1.559, 0.7656)
ob_torus_001.rotation_euler = (-0.07415, -0.0, 0.0)
ob_torus_001.scale = (1.0, 1.0, 0.9783)
ob_torus_001.lineart.crease_threshold = 0.0
_m = ob_torus_001.modifiers.new('Solidify', 'SOLIDIFY')
_m.thickness = 0.06
_m.offset = 1.0
_m.nonmanifold_thickness_mode = 'FIXED'
_m.nonmanifold_merge_threshold = 0.0003
_m = ob_torus_001.modifiers.new('Subsurf', 'SUBSURF')
_m.uv_smooth = 'PRESERVE_CORNERS'
_m.quality = 2
_m.levels = 3
_m.show_only_control_edges = False
ob_torus.location = (2.025, -1.559, 0.7656)
ob_torus.rotation_euler = (-0.07415, -0.0, 0.0)
ob_torus.scale = (1.0, 1.0, 0.9783)
ob_torus.lineart.crease_threshold = 0.0
_m = ob_torus.modifiers.new('Subsurf', 'SUBSURF')
_m.uv_smooth = 'PRESERVE_CORNERS'
_m.quality = 2
_m.levels = 3
_m.show_only_control_edges = False
ob_plane.location = (0.2306, 0.06837, 0.01443)
ob_plane.scale = (11.71, 11.71, 11.71)
ob_plane.lineart.crease_threshold = 0.0
ob_lamp.location = (-4.783, 5.112, 4.552)
ob_lamp.rotation_euler = (0.6503, 0.05522, 1.866)
ob_lamp.lock_rotations_4d = False
ob_lamp.empty_display_type = 'ARROWS'
ob_lamp.color = (0.0, 0.0, 0.0, 0.0)
ob_lamp.lineart.crease_threshold = 0.0
ob_camera.location = (12.48, -6.97, 7.262)
ob_camera.rotation_euler = (1.109, 0.0, 0.8149)
ob_camera.lock_rotations_4d = False
ob_camera.empty_display_type = 'ARROWS'
ob_camera.color = (0.0, 0.0, 0.0, 0.0)
ob_camera.display_type = 'WIRE'
ob_camera.lineart.crease_threshold = 0.0
ob_cylinder.location = (5.827, 3.792, 2.194)
ob_cylinder.rotation_euler = (0.0, -0.0, -0.4728)
ob_cylinder.scale = (0.4659, 0.4659, 0.4659)
ob_cylinder.lineart.crease_threshold = 0.0
_m = ob_cylinder.modifiers.new('Subsurf', 'SUBSURF')
_m.uv_smooth = 'PRESERVE_CORNERS'
_m.quality = 2
_m.levels = 3
_m.show_only_control_edges = False
ob_cylinder_001.location = (1.362, -0.177, 0.5195)
ob_cylinder_001.lineart.crease_threshold = 0.0
_m = ob_cylinder_001.modifiers.new('Subsurf', 'SUBSURF')
_m.uv_smooth = 'PRESERVE_CORNERS'
_m.quality = 2
_m.levels = 3
_m.show_only_control_edges = False

# ---- collection membership
col_collection_1.objects.link(ob_torus_001)
col_collection_1.objects.link(ob_torus)
col_collection_1.objects.link(ob_plane)
col_collection_1.objects.link(ob_lamp)
col_collection_1.objects.link(ob_camera)
col_collection_2.objects.link(ob_cylinder)
col_collection_3.objects.link(ob_cylinder_001)

# ---- scene / render settings (as saved in the file)
scene.camera = ob_camera
scene.frame_start = 1; scene.frame_end = 250; scene.frame_set(4)
scene.render.engine = 'CYCLES'
scene.render.image_settings.file_format = 'JPEG'
scene.render.image_settings.quality = 100
scene.render.image_settings.compression = 0
scene.render.resolution_percentage = 50
scene.render.dither_intensity = 0.0
scene.cycles.use_denoising = False
scene.cycles.samples = 128
scene.cycles.sampling_pattern = 'TABULATED_SOBOL'
scene.cycles.use_adaptive_sampling = False
scene.cycles.use_light_tree = False
scene.cycles.blur_glossy = 0.0
scene.cycles.sample_clamp_indirect = 0.0
scene.view_settings.view_transform = 'Standard'
bpy.context.view_layer.update()
